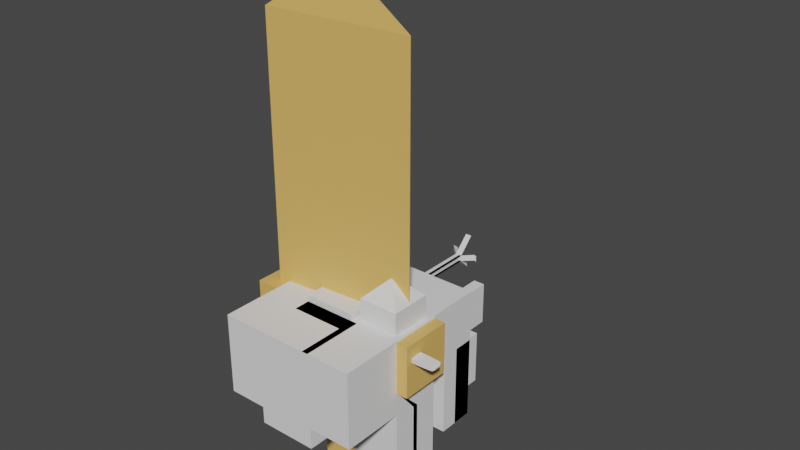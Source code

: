 # Source: sood.blend  (saved by Blender 3.0.42; exported with 4.5.12 LTS)
import bpy
from mathutils import Matrix  # noqa: F401  (used for matrix-valued properties, if any)

bpy.ops.wm.read_factory_settings(use_empty=True)
scene = bpy.context.scene
scene.name = 'Scene'

# ---- collections
col_collection = bpy.data.collections.new('Collection'); scene.collection.children.link(col_collection)

# ---- materials (node trees are filled in below, after node groups)
mat_x = bpy.data.materials.new('マテリアル')
mat_x.use_transparent_shadow = False

# ---- material node trees
mat_x.use_nodes = True; mat_x.node_tree.nodes.clear()
_N = mat_x.node_tree.nodes; _L = mat_x.node_tree.links
n0 = _N.new('ShaderNodeBsdfPrincipled'); n0.name = 'Principled BSDF'; n0.location = (10, 300)
n0.distribution = 'GGX'
n0.subsurface_method = 'RANDOM_WALK_SKIN'
n0.inputs[0].default_value = (0.8, 0.4802, 0.1319, 1.0)
n0.inputs[3].default_value = 1.45
n0.inputs[27].default_value = (0.0, 0.0, 0.0, 1.0)
n0.inputs[28].default_value = 1.0
n1 = _N.new('ShaderNodeOutputMaterial'); n1.name = 'Material Output'; n1.location = (300, 300)
_L.new(n0.outputs[0], n1.inputs[0])
n1.is_active_output = True

# ---- world
world_world = bpy.data.worlds.new('World'); scene.world = world_world
world_world.use_nodes = True; world_world.node_tree.nodes.clear()
_N = world_world.node_tree.nodes; _L = world_world.node_tree.links
n0 = _N.new('ShaderNodeOutputWorld'); n0.name = 'World Output'; n0.location = (300, 300)
n1 = _N.new('ShaderNodeBackground'); n1.name = 'Background'; n1.location = (10, 300)
n1.inputs[0].default_value = (0.05088, 0.05088, 0.05088, 1.0)
_L.new(n1.outputs[0], n0.inputs[0])
n0.is_active_output = True
world_world.color = (0.05088, 0.05088, 0.05088)
world_world.use_sun_shadow = False
world_world.sun_shadow_jitter_overblur = 0.0

# ---- meshes
me_003 = bpy.data.meshes.new('立方体.003')
me_003.from_pydata([(-1.0, -0.3598, -1.64), (-1.0, -1.0, 1.0), (-1.0, 0.3598, -1.64), (-1.0, 1.0, 1.0), (1.0, -1.0, -1.0), (1.908, -1.908, 1.0), (1.0, 1.0, -1.0), (1.218, 0.7824, 1.0), (-0.1132, -0.1132, 1.25), (-0.1132, 0.1132, 1.25), (0.1132, 0.1132, 1.25), (0.1132, -0.1132, 1.25), (-1.0, 1.677, 1.0), (-1.0, 1.677, -1.0), (1.0, 1.677, -1.0), (1.0, 1.677, 1.0), (-2.477, 0.8109, -1.189), (-2.477, -0.8109, -1.189), (-2.477, -1.0, 1.0), (-2.477, 1.0, 1.0), (-1.0, -1.617, -1.0), (-1.0, -1.617, 1.0), (1.0, -1.617, 1.0), (1.0, -1.617, -1.0), (-0.3592, -3.374, -1.641), (-1.0, -3.374, 1.0), (-2.477, -3.374, -1.0), (-2.477, -3.374, 1.0), (1.244, -1.0, -1.0), (1.244, -1.0, 1.0), (0.6034, -3.374, -1.641), (1.244, -3.374, 1.0), (2.745, 0.7824, 1.0), (2.963, -0.09942, -2.099), (2.963, 0.09942, -2.099), (2.055, -1.908, 1.0), (2.924, 1.0, 1.0), (2.924, 1.0, -1.0), (2.924, 1.677, 1.0), (2.924, 1.677, -1.0), (-0.1216, 3.126, 0.1216), (-0.1216, 3.126, -0.1216), (0.1216, 3.126, -0.1216), (0.1216, 3.126, 0.1216), (-1.0, 2.051, 1.0), (-1.0, 2.051, -1.0), (-2.477, 2.051, 1.0), (-2.477, 2.051, -1.0), (-2.475, 1.677, 1.0), (-2.475, 1.677, -1.0), (-2.475, 3.126, 1.0), (-2.475, 3.126, -1.0), (2.92, 2.379, 0.2987), (2.92, 2.379, -0.2987), (2.92, 2.425, 0.2987), (2.92, 2.425, -0.2987), (1.908, -2.466, 1.0), (1.0, -3.373, -1.0), (2.055, -2.466, 1.0), (2.963, -3.373, -1.0), (0.1986, 2.199, -4.291), (-1.0, -1.0, -4.291), (-0.1986, 2.199, -4.291), (1.0, -1.0, -4.291), (0.2381, 5.566, -1.762), (-0.2381, 5.566, -1.762), (0.2381, 5.566, -3.529), (-0.2381, 5.566, -3.529), (1.0, 1.677, -4.22), (1.0, 3.126, -4.22), (2.92, 1.677, -4.22), (2.92, 3.126, -4.22), (1.0, -1.0, -5.147), (1.0, 1.0, -5.147), (2.963, 0.09942, -4.048), (2.963, -0.09942, -4.048), (-0.3592, -3.374, -2.127), (-1.0, -1.0, -2.768), (0.6034, -3.374, -2.127), (1.244, -1.0, -2.768), (-1.0, 0.3598, -3.325), (-1.0, -0.3598, -3.325), (-2.477, 0.8109, -3.776), (-2.477, -0.8109, -3.776), (-1.0, 1.677, -2.635), (-1.0, 3.126, -2.635), (-2.475, 1.677, -2.635), (-2.475, 3.126, -2.635), (-1.0, 1.0, -1.522), (-2.477, 1.0, -1.522), (-1.0, 2.051, -1.522), (-2.477, 2.051, -1.522), (-1.826, -1.651, -2.116), (-1.651, -1.651, -2.116), (-1.826, -2.723, -2.116), (-1.651, -2.723, -2.116), (2.963, -1.0, -1.939), (1.0, -1.0, -1.939), (2.963, -3.373, -1.939), (1.0, -3.373, -1.939), (1.561, 2.344, -1.561), (2.358, 2.344, -1.561), (1.561, 2.344, -3.658), (2.358, 2.344, -3.658), (1.0, 5.566, -1.0), (-1.0, 5.566, -1.0), (-0.1986, 4.367, -4.291), (0.1986, 4.367, -4.291), (1.0, 2.344, -1.0), (2.92, 2.344, -1.0), (1.0, 2.344, -4.22), (2.92, 2.344, -4.22), (-1.0, -1.0, 1.25), (-1.0, 1.0, 1.25), (1.0, 1.0, 1.25), (1.0, -1.0, 1.25), (1.244, -3.374, -1.0), (-1.0, -3.374, -1.0), (1.244, -3.374, -2.768), (-1.0, -3.374, -2.768), (-2.477, -1.0, -2.116), (-1.0, -1.0, -2.116), (-2.477, -3.374, -2.116), (-1.0, -3.374, -2.116), (1.0, 1.0, -4.291), (-1.0, 1.0, -4.291), (1.0, 5.566, -4.291), (-1.0, 5.566, -4.291), (2.963, -1.0, -1.0), (2.963, 1.0, -1.0), (2.963, -1.0, -5.147), (2.963, 1.0, -5.147), (2.92, 1.677, 1.0), (2.92, 1.677, -1.0), (2.92, 3.126, 1.0), (2.92, 3.126, -1.0), (1.218, -0.7824, 1.0), (2.745, -0.7824, 1.0), (1.0, -3.373, 1.0), (2.963, -3.373, 1.0), (-1.0, 3.126, 1.0), (-1.0, 3.126, -1.0), (1.0, 3.126, -1.0), (1.0, 3.126, 1.0), (-0.1216, 3.126, 0.1216), (-0.1216, 3.126, -0.1216), (0.1216, 3.126, -0.1216), (0.1216, 3.126, 0.1216), (0.02754, 6.285, -0.1216), (0.02754, 6.285, 0.1216), (0.02754, 3.126, -0.1216), (0.02754, 3.126, 0.1216), (1.561, 4.352, -1.561), (2.358, 4.352, -1.561), (1.561, 4.352, -3.658), (2.358, 4.352, -3.658), (-1.925, 1.0, -1.0), (-1.925, 2.051, -1.0), (-1.925, 1.0, -1.522), (-1.925, 2.051, -1.522), (-2.477, 1.0, -1.0), (-2.477, -1.0, -1.0), (-2.477, 1.0, -3.965), (-2.477, -1.0, -3.965), (-0.3916, 0.8109, -1.189), (-0.3916, -0.8109, -1.189), (-0.3916, 0.8109, -3.776), (-0.3916, -0.8109, -3.776), (-1.0, 1.0, -1.0), (-1.0, -1.0, -1.0), (-1.0, 1.0, -3.965), (-1.0, -1.0, -3.965), (-0.6272, 0.4739, -1.371), (-0.6272, -0.2457, -1.371), (-0.6272, 0.4739, -3.055), (-0.6272, -0.2457, -3.055), (1.82, 0.4739, -1.371), (1.82, -0.2457, -1.371), (1.82, 0.4739, -3.055), (1.82, -0.2457, -3.055), (-0.1132, -0.1132, 1.25), (-0.1132, 0.1132, 1.25), (0.1132, 0.1132, 1.25), (0.1132, -0.1132, 1.25), (1.0, 1.0, 1.0), (1.0, -1.0, 1.0), (2.963, 1.0, 1.0), (2.963, -1.0, 1.0), (1.986, 0.01355, 2.624), (1.218, 0.7824, 1.855), (1.218, -0.7824, 1.855), (1.986, -0.01355, 2.624), (2.745, 0.7824, 1.855), (1.976, 0.01355, 2.624), (1.976, -0.01355, 2.624), (2.745, -0.7824, 1.855), (0.2381, 7.723, -1.762), (-0.002423, 7.963, -2.002), (0.002423, 7.963, -2.002), (-0.2381, 7.723, -1.762), (-0.002423, 7.963, -3.289), (0.2381, 7.723, -3.529), (-0.2381, 7.723, -3.529), (0.002423, 7.963, -3.289), (-0.1132, -0.1132, 1.336), (-0.01636, -0.01636, 1.432), (-0.01636, 0.01636, 1.432), (-0.1132, 0.1132, 1.336), (0.01636, 0.01636, 1.432), (0.1132, 0.1132, 1.336), (0.01636, -0.01636, 1.432), (0.1132, -0.1132, 1.336), (-0.1216, 6.285, 0.1216), (-0.008139, 6.399, 0.008139), (-0.008139, 6.399, -0.008139), (-0.1216, 6.285, -0.1216), (0.008139, 6.399, -0.008139), (0.1216, 6.285, -0.1216), (0.1216, 6.285, 0.1216), (0.008139, 6.399, 0.008139), (-0.4094, 6.573, 0.1216), (-0.2959, 6.687, 0.008139), (-0.2959, 6.687, -0.008139), (-0.4094, 6.573, -0.1216), (-0.008139, 6.653, -0.262), (-0.1216, 6.539, -0.3755), (0.008139, 6.653, -0.262), (0.1216, 6.539, -0.3755), (-0.1216, 6.608, 0.4441), (-0.008139, 6.721, 0.3307), (0.1216, 6.608, 0.4441), (0.008139, 6.721, 0.3307), (0.3669, 6.757, -0.008139), (0.4803, 6.644, -0.1216), (0.4803, 6.644, 0.1216), (0.3669, 6.757, 0.008139), (-0.5101, 6.674, 0.1216), (-0.3966, 6.787, 0.008139), (-0.3966, 6.787, -0.008139), (-0.5101, 6.674, -0.1216), (-0.008139, 6.809, -0.4187), (-0.1216, 6.696, -0.5322), (0.008139, 6.809, -0.4187), (0.1216, 6.696, -0.5322), (-0.1216, 6.9, 0.7367), (-0.008139, 7.014, 0.6232), (0.1216, 6.9, 0.7367), (0.008139, 7.014, 0.6232), (0.4576, 6.76, -0.03408), (0.5711, 6.647, -0.1476), (0.5711, 6.647, 0.09568), (0.4576, 6.76, -0.0178), (-0.6337, 6.797, 0.1216), (-0.5202, 6.911, 0.008139), (-0.5202, 6.911, -0.008139), (-0.6337, 6.797, -0.1216), (-2.477, 1.0, 2.79), (-1.0, 1.0, 2.79), (-2.477, 2.051, 2.79), (-1.0, 2.051, 2.79)], [], [(3, 168, 45, 44), (3, 184, 15, 12), (4, 6, 73, 72), (1, 169, 20, 21), (6, 4, 63, 124), (184, 3, 113, 114), (10, 9, 207, 209), (185, 184, 114, 115), (3, 1, 112, 113), (1, 185, 115, 112), (142, 135, 109, 108), (168, 3, 12, 13), (6, 14, 39, 37), (6, 168, 13, 14), (161, 18, 19, 160), (18, 161, 26, 27), (1, 3, 19, 18), (160, 168, 170, 162), (23, 22, 21, 20), (169, 4, 23, 20), (185, 1, 21, 22), (4, 185, 22, 23), (117, 25, 27, 26), (117, 169, 77, 119), (1, 18, 27, 25), (169, 117, 123, 121), (28, 29, 31, 116), (169, 1, 29, 28), (1, 25, 31, 29), (25, 117, 116, 31), (129, 186, 187, 128), (137, 32, 192, 195), (6, 184, 186, 129), (57, 4, 97, 99), (36, 37, 39, 38), (14, 15, 38, 39), (184, 6, 37, 36), (15, 184, 36, 38), (151, 150, 148, 149), (14, 13, 141, 142), (12, 15, 143, 140), (141, 13, 84, 85), (44, 45, 47, 46), (168, 160, 89, 88), (46, 19, 256, 258), (160, 19, 46, 47), (49, 48, 50, 51), (140, 141, 51, 50), (12, 140, 50, 48), (13, 12, 48, 49), (52, 53, 55, 54), (15, 14, 133, 132), (143, 15, 132, 134), (142, 143, 134, 135), (138, 57, 59, 139), (128, 187, 139, 59), (35, 5, 56, 58), (185, 4, 57, 138), (125, 124, 63, 61), (4, 169, 61, 63), (62, 60, 107, 106), (169, 168, 125, 61), (67, 65, 199, 202), (168, 6, 104, 105), (125, 168, 105, 127), (6, 124, 126, 104), (68, 69, 71, 70), (14, 142, 69, 68), (135, 133, 70, 71), (133, 14, 68, 70), (72, 73, 131, 130), (128, 4, 72, 130), (33, 34, 74, 75), (6, 129, 131, 73), (119, 77, 79, 118), (169, 28, 79, 77), (30, 24, 76, 78), (28, 116, 118, 79), (170, 171, 163, 162), (83, 17, 165, 167), (169, 161, 163, 171), (80, 2, 172, 174), (85, 84, 86, 87), (13, 49, 86, 84), (49, 51, 87, 86), (51, 141, 85, 87), (88, 89, 91, 90), (91, 89, 158, 159), (45, 168, 88, 90), (47, 45, 90, 91), (92, 93, 95, 94), (117, 26, 122, 123), (26, 161, 120, 122), (161, 169, 121, 120), (97, 96, 98, 99), (4, 128, 96, 97), (128, 59, 98, 96), (59, 57, 99, 98), (102, 100, 152, 154), (69, 142, 108, 110), (135, 71, 111, 109), (71, 69, 110, 111), (64, 65, 105, 104), (67, 66, 126, 127), (66, 64, 104, 126), (65, 67, 127, 105), (101, 100, 108, 109), (102, 103, 111, 110), (103, 101, 109, 111), (100, 102, 110, 108), (180, 181, 113, 112), (181, 182, 114, 113), (182, 183, 115, 114), (183, 180, 112, 115), (24, 30, 116, 117), (78, 76, 119, 118), (76, 24, 117, 119), (30, 78, 118, 116), (93, 92, 120, 121), (94, 95, 123, 122), (92, 94, 122, 120), (95, 93, 121, 123), (60, 62, 124, 125), (106, 107, 127, 126), (107, 60, 125, 127), (62, 106, 126, 124), (34, 33, 129, 128), (75, 74, 130, 131), (74, 34, 128, 130), (33, 75, 131, 129), (53, 52, 132, 133), (54, 55, 135, 134), (55, 53, 133, 135), (52, 54, 134, 132), (5, 35, 187, 185), (58, 56, 138, 139), (35, 58, 139, 187), (56, 5, 185, 138), (144, 145, 141, 140), (145, 146, 142, 141), (147, 144, 140, 143), (146, 147, 143, 142), (40, 41, 145, 144), (41, 42, 146, 145), (43, 40, 144, 147), (42, 43, 147, 146), (40, 43, 218, 212), (218, 43, 151, 149), (42, 41, 215, 217), (214, 213, 219, 216), (152, 153, 155, 154), (103, 102, 154, 155), (101, 103, 155, 153), (100, 101, 153, 152), (64, 66, 201, 196), (198, 197, 200, 203), (66, 67, 202, 201), (156, 157, 159, 158), (160, 47, 157, 156), (47, 91, 159, 157), (89, 160, 156, 158), (16, 17, 161, 160), (83, 82, 162, 163), (82, 16, 160, 162), (17, 83, 163, 161), (165, 164, 166, 167), (82, 83, 167, 166), (16, 82, 166, 164), (17, 16, 164, 165), (0, 2, 168, 169), (80, 81, 171, 170), (2, 80, 170, 168), (81, 0, 169, 171), (173, 175, 179, 177), (2, 0, 173, 172), (0, 81, 175, 173), (81, 80, 174, 175), (176, 177, 179, 178), (175, 174, 178, 179), (174, 172, 176, 178), (172, 173, 177, 176), (8, 9, 181, 180), (9, 10, 182, 181), (10, 11, 183, 182), (11, 8, 180, 183), (136, 7, 184, 185), (32, 137, 187, 186), (137, 136, 185, 187), (7, 32, 186, 184), (32, 7, 189, 192), (188, 191, 194, 193), (136, 137, 195, 190), (189, 190, 191, 188), (193, 194, 195, 192), (190, 195, 194, 191), (192, 189, 188, 193), (7, 136, 190, 189), (197, 198, 199, 196), (201, 202, 203, 200), (200, 197, 196, 201), (202, 199, 198, 203), (65, 64, 196, 199), (8, 11, 211, 204), (11, 10, 209, 211), (208, 206, 205, 210), (205, 206, 207, 204), (206, 208, 209, 207), (208, 210, 211, 209), (210, 205, 204, 211), (9, 8, 204, 207), (215, 212, 220, 223), (217, 215, 225, 227), (212, 218, 230, 228), (218, 217, 233, 234), (41, 40, 212, 215), (43, 42, 150, 151), (217, 218, 149, 148), (42, 217, 148, 150), (222, 223, 239, 238), (213, 214, 222, 221), (214, 215, 223, 222), (212, 213, 221, 220), (224, 226, 242, 240), (214, 216, 226, 224), (216, 217, 227, 226), (215, 214, 224, 225), (230, 231, 247, 246), (218, 219, 231, 230), (213, 212, 228, 229), (219, 213, 229, 231), (233, 232, 248, 249), (219, 218, 234, 235), (217, 216, 232, 233), (216, 219, 235, 232), (239, 236, 252, 255), (220, 221, 237, 236), (223, 220, 236, 239), (221, 222, 238, 237), (243, 241, 240, 242), (226, 227, 243, 242), (227, 225, 241, 243), (225, 224, 240, 241), (244, 246, 247, 245), (229, 228, 244, 245), (231, 229, 245, 247), (228, 230, 246, 244), (250, 249, 248, 251), (232, 235, 251, 248), (235, 234, 250, 251), (234, 233, 249, 250), (253, 254, 255, 252), (237, 238, 254, 253), (238, 239, 255, 254), (236, 237, 253, 252), (256, 257, 259, 258), (3, 44, 259, 257), (44, 46, 258, 259), (19, 3, 257, 256)])
_uv = me_003.uv_layers.new(name='UVマップ')
_uv.uv.foreach_set('vector', [0.625, 0.25, 0.375, 0.25, 0.375, 0.25, 0.625, 0.25, 0.625, 0.25, 0.625, 0.5, 0.625, 0.5, 0.625, 0.25, 0.375, 0.75, 0.375, 0.5, 0.375, 0.5, 0.375, 0.75, 0.625, 1.0, 0.375, 1.0, 0.375, 1.0, 0.625, 1.0, 0.375, 0.5, 0.375, 0.75, 0.375, 0.75, 0.375, 0.5, 0.625, 0.5, 0.625, 0.25, 0.625, 0.25, 0.625, 0.5, 0.7359, 0.6109, 0.7641, 0.6109, 0.7641, 0.6109, 0.7359, 0.6109, 0.625, 0.75, 0.625, 0.5, 0.625, 0.5, 0.625, 0.75, 0.625, 0.25, 0.625, 0.0, 0.625, 0.0, 0.625, 0.25, 0.625, 1.0, 0.625, 0.75, 0.625, 0.75, 0.625, 1.0, 0.375, 0.5, 0.375, 0.5, 0.375, 0.5, 0.375, 0.5, 0.375, 0.25, 0.625, 0.25, 0.625, 0.25, 0.375, 0.25, 0.375, 0.5, 0.375, 0.5, 0.375, 0.5, 0.375, 0.5, 0.375, 0.5, 0.125, 0.5, 0.125, 0.5, 0.375, 0.5, 0.375, 0.0, 0.625, 0.0, 0.625, 0.25, 0.375, 0.25, 0.625, 0.0, 0.375, 0.0, 0.375, 0.0, 0.625, 0.0, 0.625, 0.0, 0.625, 0.25, 0.625, 0.25, 0.625, 0.0, 0.125, 0.5, 0.125, 0.5, 0.125, 0.5, 0.125, 0.5, 0.375, 0.75, 0.625, 0.75, 0.625, 1.0, 0.375, 1.0, 0.125, 0.75, 0.375, 0.75, 0.375, 0.75, 0.125, 0.75, 0.625, 0.75, 0.625, 1.0, 0.625, 1.0, 0.625, 0.75, 0.375, 0.75, 0.625, 0.75, 0.625, 0.75, 0.375, 0.75, 0.375, 1.0, 0.625, 1.0, 0.625, 1.0, 0.375, 1.0, 0.125, 0.75, 0.125, 0.75, 0.125, 0.75, 0.125, 0.75, 0.625, 0.0, 0.625, 0.0, 0.625, 0.0, 0.625, 0.0, 0.125, 0.75, 0.125, 0.75, 0.125, 0.75, 0.125, 0.75, 0.375, 1.0, 0.625, 1.0, 0.625, 1.0, 0.375, 1.0, 0.375, 1.0, 0.625, 1.0, 0.625, 1.0, 0.375, 1.0, 0.625, 0.0, 0.625, 0.0, 0.625, 0.0, 0.625, 0.0, 0.625, 1.0, 0.375, 1.0, 0.375, 1.0, 0.625, 1.0, 0.375, 0.5, 0.625, 0.5, 0.625, 0.75, 0.375, 0.75, 0.625, 0.7228, 0.625, 0.5272, 0.625, 0.5272, 0.625, 0.7228, 0.375, 0.5, 0.625, 0.5, 0.625, 0.5, 0.375, 0.5, 0.375, 0.75, 0.375, 0.75, 0.375, 0.75, 0.375, 0.75, 0.625, 0.5, 0.375, 0.5, 0.375, 0.5, 0.625, 0.5, 0.375, 0.5, 0.625, 0.5, 0.625, 0.5, 0.375, 0.5, 0.625, 0.5, 0.375, 0.5, 0.375, 0.5, 0.625, 0.5, 0.625, 0.5, 0.625, 0.5, 0.625, 0.5, 0.625, 0.5, 0.5152, 0.3902, 0.4848, 0.3902, 0.4848, 0.3902, 0.5152, 0.3902, 0.375, 0.5, 0.125, 0.5, 0.125, 0.5, 0.375, 0.5, 0.625, 0.25, 0.625, 0.5, 0.625, 0.5, 0.625, 0.25, 0.125, 0.5, 0.125, 0.5, 0.125, 0.5, 0.125, 0.5, 0.625, 0.25, 0.375, 0.25, 0.375, 0.25, 0.625, 0.25, 0.125, 0.5, 0.125, 0.5, 0.125, 0.5, 0.125, 0.5, 0.625, 0.25, 0.625, 0.25, 0.625, 0.25, 0.625, 0.25, 0.375, 0.25, 0.625, 0.25, 0.625, 0.25, 0.375, 0.25, 0.375, 0.25, 0.625, 0.25, 0.625, 0.25, 0.375, 0.25, 0.625, 0.25, 0.375, 0.25, 0.375, 0.25, 0.625, 0.25, 0.625, 0.25, 0.625, 0.25, 0.625, 0.25, 0.625, 0.25, 0.375, 0.25, 0.625, 0.25, 0.625, 0.25, 0.375, 0.25, 0.5373, 0.5, 0.4627, 0.5, 0.4627, 0.5, 0.5373, 0.5, 0.625, 0.5, 0.375, 0.5, 0.375, 0.5, 0.625, 0.5, 0.625, 0.5, 0.625, 0.5, 0.625, 0.5, 0.625, 0.5, 0.375, 0.5, 0.625, 0.5, 0.625, 0.5, 0.375, 0.5, 0.625, 0.75, 0.375, 0.75, 0.375, 0.75, 0.625, 0.75, 0.375, 0.75, 0.625, 0.75, 0.625, 0.75, 0.375, 0.75, 0.625, 0.75, 0.625, 0.75, 0.625, 0.75, 0.625, 0.75, 0.625, 0.75, 0.375, 0.75, 0.375, 0.75, 0.625, 0.75, 0.125, 0.5, 0.375, 0.5, 0.375, 0.75, 0.125, 0.75, 0.375, 0.75, 0.125, 0.75, 0.125, 0.75, 0.375, 0.75, 0.2252, 0.5, 0.2748, 0.5, 0.2748, 0.5, 0.2252, 0.5, 0.125, 0.75, 0.125, 0.5, 0.125, 0.5, 0.125, 0.75, 0.2202, 0.5, 0.2202, 0.5, 0.2202, 0.5, 0.2202, 0.5, 0.125, 0.5, 0.375, 0.5, 0.375, 0.5, 0.125, 0.5, 0.125, 0.5, 0.125, 0.5, 0.125, 0.5, 0.125, 0.5, 0.375, 0.5, 0.375, 0.5, 0.375, 0.5, 0.375, 0.5, 0.375, 0.5, 0.375, 0.5, 0.375, 0.5, 0.375, 0.5, 0.375, 0.5, 0.375, 0.5, 0.375, 0.5, 0.375, 0.5, 0.375, 0.5, 0.375, 0.5, 0.375, 0.5, 0.375, 0.5, 0.375, 0.5, 0.375, 0.5, 0.375, 0.5, 0.375, 0.5, 0.375, 0.75, 0.375, 0.5, 0.375, 0.5, 0.375, 0.75, 0.375, 0.75, 0.375, 0.75, 0.375, 0.75, 0.375, 0.75, 0.375, 0.6374, 0.375, 0.6126, 0.375, 0.6126, 0.375, 0.6374, 0.375, 0.5, 0.375, 0.5, 0.375, 0.5, 0.375, 0.5, 0.125, 0.75, 0.125, 0.75, 0.125, 0.75, 0.125, 0.75, 0.375, 1.0, 0.375, 1.0, 0.375, 1.0, 0.375, 1.0, 0.375, 1.0, 0.375, 1.0, 0.375, 1.0, 0.375, 1.0, 0.375, 1.0, 0.375, 1.0, 0.375, 1.0, 0.375, 1.0, 0.125, 0.5, 0.125, 0.75, 0.125, 0.75, 0.125, 0.5, 0.375, 0.02364, 0.375, 0.02364, 0.375, 0.02364, 0.375, 0.02364, 0.125, 0.75, 0.125, 0.75, 0.125, 0.75, 0.125, 0.75, 0.125, 0.58, 0.125, 0.58, 0.125, 0.58, 0.125, 0.58, 0.125, 0.5, 0.125, 0.5, 0.125, 0.5, 0.125, 0.5, 0.375, 0.25, 0.375, 0.25, 0.375, 0.25, 0.375, 0.25, 0.375, 0.25, 0.375, 0.25, 0.375, 0.25, 0.375, 0.25, 0.375, 0.25, 0.375, 0.25, 0.375, 0.25, 0.375, 0.25, 0.125, 0.5, 0.125, 0.5, 0.125, 0.5, 0.125, 0.5, 0.125, 0.5, 0.125, 0.5, 0.125, 0.5, 0.125, 0.5, 0.375, 0.25, 0.375, 0.25, 0.375, 0.25, 0.375, 0.25, 0.375, 0.25, 0.375, 0.25, 0.375, 0.25, 0.375, 0.25, 0.125, 0.75, 0.125, 0.75, 0.125, 0.75, 0.125, 0.75, 0.375, 1.0, 0.375, 1.0, 0.375, 1.0, 0.375, 1.0, 0.375, 0.0, 0.375, 0.0, 0.375, 0.0, 0.375, 0.0, 0.125, 0.75, 0.125, 0.75, 0.125, 0.75, 0.125, 0.75, 0.375, 0.75, 0.375, 0.75, 0.375, 0.75, 0.375, 0.75, 0.375, 0.75, 0.375, 0.75, 0.375, 0.75, 0.375, 0.75, 0.375, 0.75, 0.375, 0.75, 0.375, 0.75, 0.375, 0.75, 0.375, 0.75, 0.375, 0.75, 0.375, 0.75, 0.375, 0.75, 0.375, 0.5, 0.375, 0.5, 0.375, 0.5, 0.375, 0.5, 0.375, 0.5, 0.375, 0.5, 0.375, 0.5, 0.375, 0.5, 0.375, 0.5, 0.375, 0.5, 0.375, 0.5, 0.375, 0.5, 0.375, 0.5, 0.375, 0.5, 0.375, 0.5, 0.375, 0.5, 0.2798, 0.5, 0.2202, 0.5, 0.125, 0.5, 0.375, 0.5, 0.2202, 0.5, 0.2798, 0.5, 0.375, 0.5, 0.125, 0.5, 0.2798, 0.5, 0.2798, 0.5, 0.375, 0.5, 0.375, 0.5, 0.2202, 0.5, 0.2202, 0.5, 0.125, 0.5, 0.125, 0.5, 0.375, 0.5, 0.375, 0.5, 0.375, 0.5, 0.375, 0.5, 0.375, 0.5, 0.375, 0.5, 0.375, 0.5, 0.375, 0.5, 0.375, 0.5, 0.375, 0.5, 0.375, 0.5, 0.375, 0.5, 0.375, 0.5, 0.375, 0.5, 0.375, 0.5, 0.375, 0.5, 0.7641, 0.6391, 0.7641, 0.6109, 0.875, 0.5, 0.875, 0.75, 0.7641, 0.6109, 0.7359, 0.6109, 0.625, 0.5, 0.875, 0.5, 0.7359, 0.6109, 0.7359, 0.6391, 0.625, 0.75, 0.625, 0.5, 0.7359, 0.6391, 0.7641, 0.6391, 0.875, 0.75, 0.625, 0.75, 0.375, 1.0, 0.375, 1.0, 0.375, 1.0, 0.375, 1.0, 0.375, 1.0, 0.375, 1.0, 0.375, 1.0, 0.375, 1.0, 0.375, 1.0, 0.375, 1.0, 0.375, 1.0, 0.375, 1.0, 0.375, 1.0, 0.375, 1.0, 0.375, 1.0, 0.375, 1.0, 0.125, 0.75, 0.125, 0.75, 0.125, 0.75, 0.125, 0.75, 0.125, 0.75, 0.125, 0.75, 0.125, 0.75, 0.125, 0.75, 0.125, 0.75, 0.125, 0.75, 0.125, 0.75, 0.125, 0.75, 0.125, 0.75, 0.125, 0.75, 0.125, 0.75, 0.125, 0.75, 0.2748, 0.5, 0.2252, 0.5, 0.375, 0.5, 0.125, 0.5, 0.2252, 0.5, 0.2748, 0.5, 0.125, 0.5, 0.375, 0.5, 0.2748, 0.5, 0.2748, 0.5, 0.125, 0.5, 0.125, 0.5, 0.2252, 0.5, 0.2252, 0.5, 0.375, 0.5, 0.375, 0.5, 0.375, 0.6126, 0.375, 0.6374, 0.375, 0.5, 0.375, 0.75, 0.375, 0.6374, 0.375, 0.6126, 0.375, 0.75, 0.375, 0.5, 0.375, 0.6126, 0.375, 0.6126, 0.375, 0.75, 0.375, 0.75, 0.375, 0.6374, 0.375, 0.6374, 0.375, 0.5, 0.375, 0.5, 0.4627, 0.5, 0.5373, 0.5, 0.625, 0.5, 0.375, 0.5, 0.5373, 0.5, 0.4627, 0.5, 0.375, 0.5, 0.625, 0.5, 0.4627, 0.5, 0.4627, 0.5, 0.375, 0.5, 0.375, 0.5, 0.5373, 0.5, 0.5373, 0.5, 0.625, 0.5, 0.625, 0.5, 0.625, 0.75, 0.625, 0.75, 0.625, 0.75, 0.625, 0.75, 0.625, 0.75, 0.625, 0.75, 0.625, 0.75, 0.625, 0.75, 0.625, 0.75, 0.625, 0.75, 0.625, 0.75, 0.625, 0.75, 0.625, 0.75, 0.625, 0.75, 0.625, 0.75, 0.625, 0.75, 0.5152, 0.3598, 0.4848, 0.3598, 0.375, 0.25, 0.625, 0.25, 0.4848, 0.3598, 0.4848, 0.3902, 0.375, 0.5, 0.375, 0.25, 0.5152, 0.3902, 0.5152, 0.3598, 0.625, 0.25, 0.625, 0.5, 0.4848, 0.3902, 0.5152, 0.3902, 0.625, 0.5, 0.375, 0.5, 0.5152, 0.3598, 0.4848, 0.3598, 0.4848, 0.3598, 0.5152, 0.3598, 0.4848, 0.3598, 0.4848, 0.3902, 0.4848, 0.3902, 0.4848, 0.3598, 0.5152, 0.3902, 0.5152, 0.3598, 0.5152, 0.3598, 0.5152, 0.3902, 0.4848, 0.3902, 0.5152, 0.3902, 0.5152, 0.3902, 0.4848, 0.3902, 0.5152, 0.3598, 0.5152, 0.3902, 0.5152, 0.3902, 0.5152, 0.3598, 0.5152, 0.3902, 0.5152, 0.3902, 0.5152, 0.3902, 0.5152, 0.3902, 0.4848, 0.3902, 0.4848, 0.3598, 0.4848, 0.3598, 0.4848, 0.3902, 0.499, 0.374, 0.501, 0.374, 0.501, 0.376, 0.499, 0.376, 0.375, 0.5, 0.375, 0.5, 0.375, 0.5, 0.375, 0.5, 0.375, 0.5, 0.375, 0.5, 0.375, 0.5, 0.375, 0.5, 0.375, 0.5, 0.375, 0.5, 0.375, 0.5, 0.375, 0.5, 0.375, 0.5, 0.375, 0.5, 0.375, 0.5, 0.375, 0.5, 0.2798, 0.5, 0.2798, 0.5, 0.2798, 0.5, 0.2798, 0.5, 0.2503, 0.5, 0.2497, 0.5, 0.2497, 0.5, 0.2503, 0.5, 0.2798, 0.5, 0.2202, 0.5, 0.2202, 0.5, 0.2798, 0.5, 0.375, 0.25, 0.375, 0.25, 0.375, 0.25, 0.375, 0.25, 0.375, 0.25, 0.375, 0.25, 0.375, 0.25, 0.375, 0.25, 0.375, 0.25, 0.375, 0.25, 0.375, 0.25, 0.375, 0.25, 0.125, 0.5, 0.125, 0.5, 0.125, 0.5, 0.125, 0.5, 0.375, 0.2264, 0.375, 0.02364, 0.375, 0.0, 0.375, 0.25, 0.375, 0.02364, 0.375, 0.2264, 0.375, 0.25, 0.375, 0.0, 0.375, 0.2264, 0.375, 0.2264, 0.375, 0.25, 0.375, 0.25, 0.375, 0.02364, 0.375, 0.02364, 0.375, 0.0, 0.375, 0.0, 0.375, 0.02364, 0.375, 0.2264, 0.375, 0.2264, 0.375, 0.02364, 0.375, 0.2264, 0.375, 0.02364, 0.375, 0.02364, 0.375, 0.2264, 0.375, 0.2264, 0.375, 0.2264, 0.375, 0.2264, 0.375, 0.2264, 0.375, 0.02364, 0.375, 0.2264, 0.375, 0.2264, 0.375, 0.02364, 0.125, 0.67, 0.125, 0.58, 0.125, 0.5, 0.125, 0.75, 0.125, 0.58, 0.125, 0.67, 0.125, 0.75, 0.125, 0.5, 0.125, 0.58, 0.125, 0.58, 0.125, 0.5, 0.125, 0.5, 0.125, 0.67, 0.125, 0.67, 0.125, 0.75, 0.125, 0.75, 0.125, 0.67, 0.125, 0.67, 0.125, 0.67, 0.125, 0.67, 0.125, 0.58, 0.125, 0.67, 0.125, 0.67, 0.125, 0.58, 0.125, 0.67, 0.125, 0.67, 0.125, 0.67, 0.125, 0.67, 0.125, 0.67, 0.125, 0.58, 0.125, 0.58, 0.125, 0.67, 0.125, 0.58, 0.125, 0.67, 0.125, 0.67, 0.125, 0.58, 0.125, 0.67, 0.125, 0.58, 0.125, 0.58, 0.125, 0.67, 0.125, 0.58, 0.125, 0.58, 0.125, 0.58, 0.125, 0.58, 0.125, 0.58, 0.125, 0.67, 0.125, 0.67, 0.125, 0.58, 0.7641, 0.6391, 0.7641, 0.6109, 0.7641, 0.6109, 0.7641, 0.6391, 0.7641, 0.6109, 0.7359, 0.6109, 0.7359, 0.6109, 0.7641, 0.6109, 0.7359, 0.6109, 0.7359, 0.6391, 0.7359, 0.6391, 0.7359, 0.6109, 0.7359, 0.6391, 0.7641, 0.6391, 0.7641, 0.6391, 0.7359, 0.6391, 0.625, 0.7228, 0.625, 0.5272, 0.625, 0.5, 0.625, 0.75, 0.625, 0.5272, 0.625, 0.7228, 0.625, 0.75, 0.625, 0.5, 0.625, 0.7228, 0.625, 0.7228, 0.625, 0.75, 0.625, 0.75, 0.625, 0.5272, 0.625, 0.5272, 0.625, 0.5, 0.625, 0.5, 0.625, 0.5272, 0.625, 0.5272, 0.625, 0.5272, 0.625, 0.5272, 0.625, 0.6233, 0.625, 0.6267, 0.625, 0.6267, 0.625, 0.6233, 0.625, 0.7228, 0.625, 0.7228, 0.625, 0.7228, 0.625, 0.7228, 0.625, 0.5272, 0.625, 0.7228, 0.625, 0.6267, 0.625, 0.6233, 0.625, 0.6233, 0.625, 0.6267, 0.625, 0.7228, 0.625, 0.5272, 0.625, 0.7228, 0.625, 0.7228, 0.625, 0.6267, 0.625, 0.6267, 0.625, 0.5272, 0.625, 0.5272, 0.625, 0.6233, 0.625, 0.6233, 0.625, 0.5272, 0.625, 0.7228, 0.625, 0.7228, 0.625, 0.5272, 0.2497, 0.5, 0.2503, 0.5, 0.2202, 0.5, 0.2798, 0.5, 0.2798, 0.5, 0.2202, 0.5, 0.2503, 0.5, 0.2497, 0.5, 0.2497, 0.5, 0.2497, 0.5, 0.2798, 0.5, 0.2798, 0.5, 0.2202, 0.5, 0.2202, 0.5, 0.2503, 0.5, 0.2503, 0.5, 0.2202, 0.5, 0.2798, 0.5, 0.2798, 0.5, 0.2202, 0.5, 0.7641, 0.6391, 0.7359, 0.6391, 0.7359, 0.6391, 0.7641, 0.6391, 0.7359, 0.6391, 0.7359, 0.6109, 0.7359, 0.6109, 0.7359, 0.6391, 0.748, 0.623, 0.752, 0.623, 0.752, 0.627, 0.748, 0.627, 0.752, 0.627, 0.752, 0.623, 0.7641, 0.6109, 0.7641, 0.6391, 0.752, 0.623, 0.748, 0.623, 0.7359, 0.6109, 0.7641, 0.6109, 0.748, 0.623, 0.748, 0.627, 0.7359, 0.6391, 0.7359, 0.6109, 0.748, 0.627, 0.752, 0.627, 0.7641, 0.6391, 0.7359, 0.6391, 0.7641, 0.6109, 0.7641, 0.6391, 0.7641, 0.6391, 0.7641, 0.6109, 0.4848, 0.3598, 0.5152, 0.3598, 0.5152, 0.3598, 0.4848, 0.3598, 0.4848, 0.3902, 0.4848, 0.3598, 0.4848, 0.3598, 0.4848, 0.3902, 0.5152, 0.3598, 0.5152, 0.3902, 0.5152, 0.3902, 0.5152, 0.3598, 0.5152, 0.3902, 0.4848, 0.3902, 0.4848, 0.3902, 0.5152, 0.3902, 0.4848, 0.3598, 0.5152, 0.3598, 0.5152, 0.3598, 0.4848, 0.3598, 0.5152, 0.3902, 0.4848, 0.3902, 0.4848, 0.3902, 0.5152, 0.3902, 0.4848, 0.3902, 0.5152, 0.3902, 0.5152, 0.3902, 0.4848, 0.3902, 0.4848, 0.3902, 0.4848, 0.3902, 0.4848, 0.3902, 0.4848, 0.3902, 0.499, 0.374, 0.4848, 0.3598, 0.4848, 0.3598, 0.499, 0.374, 0.501, 0.374, 0.499, 0.374, 0.499, 0.374, 0.501, 0.374, 0.499, 0.374, 0.4848, 0.3598, 0.4848, 0.3598, 0.499, 0.374, 0.5152, 0.3598, 0.501, 0.374, 0.501, 0.374, 0.5152, 0.3598, 0.499, 0.374, 0.499, 0.376, 0.499, 0.376, 0.499, 0.374, 0.499, 0.374, 0.499, 0.376, 0.499, 0.376, 0.499, 0.374, 0.499, 0.376, 0.4848, 0.3902, 0.4848, 0.3902, 0.499, 0.376, 0.4848, 0.3598, 0.499, 0.374, 0.499, 0.374, 0.4848, 0.3598, 0.5152, 0.3902, 0.501, 0.376, 0.501, 0.376, 0.5152, 0.3902, 0.5152, 0.3902, 0.501, 0.376, 0.501, 0.376, 0.5152, 0.3902, 0.501, 0.374, 0.5152, 0.3598, 0.5152, 0.3598, 0.501, 0.374, 0.501, 0.376, 0.501, 0.374, 0.501, 0.374, 0.501, 0.376, 0.4848, 0.3902, 0.499, 0.376, 0.499, 0.376, 0.4848, 0.3902, 0.501, 0.376, 0.5152, 0.3902, 0.5152, 0.3902, 0.501, 0.376, 0.4848, 0.3902, 0.499, 0.376, 0.499, 0.376, 0.4848, 0.3902, 0.499, 0.376, 0.501, 0.376, 0.501, 0.376, 0.499, 0.376, 0.4848, 0.3598, 0.5152, 0.3598, 0.5152, 0.3598, 0.4848, 0.3598, 0.5152, 0.3598, 0.501, 0.374, 0.501, 0.374, 0.5152, 0.3598, 0.4848, 0.3598, 0.5152, 0.3598, 0.5152, 0.3598, 0.4848, 0.3598, 0.501, 0.374, 0.499, 0.374, 0.499, 0.374, 0.501, 0.374, 0.4848, 0.3902, 0.4848, 0.3598, 0.499, 0.374, 0.499, 0.376, 0.499, 0.376, 0.4848, 0.3902, 0.4848, 0.3902, 0.499, 0.376, 0.4848, 0.3902, 0.4848, 0.3598, 0.4848, 0.3598, 0.4848, 0.3902, 0.4848, 0.3598, 0.499, 0.374, 0.499, 0.374, 0.4848, 0.3598, 0.5152, 0.3598, 0.5152, 0.3902, 0.501, 0.376, 0.501, 0.374, 0.501, 0.374, 0.5152, 0.3598, 0.5152, 0.3598, 0.501, 0.374, 0.501, 0.376, 0.501, 0.374, 0.501, 0.374, 0.501, 0.376, 0.5152, 0.3598, 0.5152, 0.3902, 0.5152, 0.3902, 0.5152, 0.3598, 0.5152, 0.3902, 0.4848, 0.3902, 0.499, 0.376, 0.501, 0.376, 0.499, 0.376, 0.501, 0.376, 0.501, 0.376, 0.499, 0.376, 0.501, 0.376, 0.5152, 0.3902, 0.5152, 0.3902, 0.501, 0.376, 0.5152, 0.3902, 0.4848, 0.3902, 0.4848, 0.3902, 0.5152, 0.3902, 0.501, 0.374, 0.499, 0.374, 0.4848, 0.3598, 0.5152, 0.3598, 0.501, 0.374, 0.499, 0.374, 0.499, 0.374, 0.501, 0.374, 0.499, 0.374, 0.4848, 0.3598, 0.4848, 0.3598, 0.499, 0.374, 0.5152, 0.3598, 0.501, 0.374, 0.501, 0.374, 0.5152, 0.3598, 0.625, 0.25, 0.625, 0.25, 0.625, 0.25, 0.625, 0.25, 0.625, 0.25, 0.625, 0.25, 0.625, 0.25, 0.625, 0.25, 0.625, 0.25, 0.625, 0.25, 0.625, 0.25, 0.625, 0.25, 0.625, 0.25, 0.625, 0.25, 0.625, 0.25, 0.625, 0.25])
me_003.use_remesh_fix_poles = True
me_003.use_remesh_preserve_attributes = False
me_003.update()
me_004 = bpy.data.meshes.new('立方体.004')
me_004.from_pydata([(-1.86, -0.7201, -0.86), (-0.6256, -0.6267, 0.8128), (-0.6267, 0.6267, -0.8134), (-0.6256, 0.6267, 0.8128), (0.6267, -0.6267, -0.8134), (0.6267, -0.6267, 0.8134), (0.6267, 0.6267, -0.8134), (0.6267, 0.6267, 0.8134), (-0.8875, -0.9194, -0.08156), (-0.7766, 1.584, -0.05673), (0.776, 1.121, -0.05704), (0.7542, -0.8531, -0.1563), (0.0, 0.7201, -0.86), (0.0, 0.7201, 0.86), (0.0, -0.7201, -0.86), (0.0, -0.7201, 0.86), (-0.01821, -1.225, -0.1303), (0.004298, 1.906, -0.04208), (-0.7765, 1.558, -0.4999), (0.7201, 0.7201, -0.5), (0.7542, -0.8531, -0.6004), (-1.555, -0.9309, -0.5299), (-8.303e-06, 1.804, -0.5011), (-0.01821, -1.225, -0.5836), (-0.7201, -0.7201, 0.57), (-0.7201, 0.7201, 0.57), (0.7201, 0.7201, 0.57), (0.7526, -0.8108, 0.5074), (0.0, -1.0, 0.57), (0.0, 1.0, 0.57), (-0.7206, 0.7186, 0.2501), (0.776, 1.1, 0.25), (0.7977, -0.7741, 0.2506), (0.0, -1.0, 0.25), (-8.303e-06, 1.345, 0.2489), (-0.7201, -0.7201, 0.25), (-1.688, 0.0, -0.888), (-0.7204, 0.0, 0.8602), (0.7201, 0.0, -0.86), (0.7201, 0.0, 0.86), (1.0, 0.0, -0.06999), (-1.089, 0.06492, -0.09776), (0.0008826, 0.0, 0.9996), (0.0, 0.0, -1.0), (-1.834, 0.05508, -0.5349), (1.0, 0.0, -0.5), (0.9361, -0.007633, 0.5066), (-0.9991, 0.0, 0.5695), (-1.0, 0.0, 0.25), (1.019, -0.005445, 0.2554), (0.8148, -0.4401, 0.4074), (0.8148, -0.5599, 0.4074), (4.282, -0.3686, 0.4118), (4.282, -0.6317, 0.4118), (4.282, -0.6316, 0.3384), (4.282, -0.3686, 0.3386), (-0.6258, 3.194, -0.186), (-0.3749, 3.23, -0.188), (-0.628, 3.197, -0.3127), (-0.372, 3.197, -0.3127), (-3.552, -0.3733, -0.8134), (-3.552, -0.6267, -0.8134), (-3.552, -0.6267, -0.6866), (-3.552, -0.3733, -0.6866), (-1.249, -0.4418, -0.4306), (-1.249, -0.4418, -0.3038), (-1.249, -0.1883, -0.3038), (-1.249, -0.1883, -0.4306), (-0.6267, -1.541, -0.3134), (-0.6267, -1.541, -0.1866), (-0.3733, -1.541, -0.1866), (-0.3733, -1.541, -0.3134), (0.6498, -1.416, -0.4626), (0.2097, -1.416, -0.4626), (0.6498, -1.416, -0.6827), (0.2097, -1.416, -0.6827), (0.5292, -1.721, -0.6347), (0.2757, -1.721, -0.6347), (0.5292, -1.721, -0.7615), (0.2757, -1.721, -0.7615), (0.6404, 2.102, 0.2887), (0.6465, 2.092, 0.1841), (0.1977, 2.133, 0.1751), (0.2064, 2.092, 0.2941), (0.4511, 2.683, 0.4459), (0.4511, 2.683, 0.3358), (0.01709, 2.672, 0.3412), (0.01103, 2.683, 0.4459), (0.1988, 2.843, 0.5142), (0.1988, 2.843, 0.4508), (-0.05464, 2.843, 0.4508), (-0.05464, 2.843, 0.5142), (1.091, -0.7237, 0.4298), (1.183, -0.7271, 0.4298), (1.276, -0.7309, 0.4301), (1.37, -0.7351, 0.4308), (1.465, -0.7396, 0.4319), (1.561, -0.7446, 0.4333), (1.657, -0.7499, 0.4352), (1.754, -0.7555, 0.4376), (1.851, -0.7615, 0.4403), (1.95, -0.7677, 0.4436), (2.049, -0.7742, 0.4473), (2.149, -0.781, 0.4516), (2.249, -0.7878, 0.4564), (2.351, -0.7948, 0.4616), (2.453, -0.7952, 0.4625), (2.555, -0.8016, 0.4823), (2.658, -0.808, 0.4708), (2.762, -0.8089, 0.48), (2.864, -0.8035, 0.48), (2.965, -0.7978, 0.4794), (3.065, -0.792, 0.4782), (3.165, -0.7861, 0.4767), (3.264, -0.7802, 0.4746), (3.362, -0.7744, 0.4722), (3.46, -0.7687, 0.4695), (3.557, -0.7631, 0.4664), (3.653, -0.7576, 0.463), (3.749, -0.7523, 0.4593), (3.845, -0.747, 0.4554), (3.94, -0.7418, 0.4511), (4.035, -0.7365, 0.4464), (4.129, -0.7311, 0.4414), (4.223, -0.7254, 0.4358), (4.224, -0.2756, 0.4359), (4.13, -0.272, 0.442), (4.036, -0.2702, 0.4479), (3.943, -0.2701, 0.4538), (3.848, -0.2717, 0.4596), (3.754, -0.2751, 0.4654), (3.659, -0.2804, 0.4714), (3.563, -0.2875, 0.4775), (3.467, -0.2967, 0.4837), (3.37, -0.3079, 0.4901), (3.273, -0.3214, 0.4966), (3.174, -0.337, 0.5031), (3.074, -0.3547, 0.5097), (2.972, -0.3746, 0.5162), (2.869, -0.3965, 0.5226), (2.764, -0.4201, 0.5288), (2.658, -0.4344, 0.5323), (2.552, -0.4419, 0.5236), (2.445, -0.4509, 0.5215), (2.34, -0.451, 0.5143), (2.236, -0.4488, 0.5071), (2.132, -0.4444, 0.5), (2.03, -0.438, 0.493), (1.93, -0.43, 0.4862), (1.83, -0.4203, 0.4796), (1.732, -0.4093, 0.4733), (1.635, -0.3971, 0.4673), (1.54, -0.3838, 0.4615), (1.446, -0.3694, 0.456), (1.353, -0.3539, 0.4506), (1.262, -0.3373, 0.4454), (1.173, -0.3193, 0.4404), (1.086, -0.2999, 0.4354), (1.087, -0.299, 0.3296), (1.175, -0.3171, 0.3388), (1.265, -0.3338, 0.3471), (1.356, -0.3493, 0.3544), (1.449, -0.3636, 0.361), (1.544, -0.3768, 0.3668), (1.639, -0.389, 0.3718), (1.736, -0.4002, 0.3761), (1.834, -0.4102, 0.3795), (1.933, -0.4188, 0.3821), (2.034, -0.426, 0.3838), (2.136, -0.4316, 0.3844), (2.238, -0.4353, 0.3839), (2.342, -0.437, 0.3822), (2.447, -0.4365, 0.3792), (2.552, -0.424, 0.3817), (2.658, -0.425, 0.3661), (2.764, -0.4064, 0.3593), (2.868, -0.3844, 0.3486), (2.971, -0.3641, 0.3391), (3.072, -0.3457, 0.3307), (3.172, -0.3293, 0.3235), (3.271, -0.315, 0.3174), (3.369, -0.3027, 0.3126), (3.466, -0.2925, 0.3088), (3.562, -0.2842, 0.3062), (3.658, -0.2778, 0.3045), (3.753, -0.2732, 0.3039), (3.847, -0.2704, 0.3043), (3.942, -0.2691, 0.3055), (4.036, -0.2695, 0.3078), (4.13, -0.2716, 0.311), (4.224, -0.2753, 0.3153), (4.223, -0.7255, 0.3148), (4.129, -0.7309, 0.3103), (4.034, -0.7358, 0.3066), (3.939, -0.7403, 0.3038), (3.844, -0.7445, 0.3018), (3.748, -0.7484, 0.3005), (3.651, -0.7521, 0.3001), (3.555, -0.7555, 0.3005), (3.457, -0.7588, 0.3018), (3.36, -0.7618, 0.3039), (3.261, -0.7645, 0.307), (3.162, -0.7669, 0.3111), (3.063, -0.7689, 0.3161), (2.963, -0.7705, 0.3222), (2.862, -0.7717, 0.3293), (2.761, -0.7723, 0.3374), (2.659, -0.7617, 0.3559), (2.556, -0.7645, 0.3437), (2.455, -0.7511, 0.3628), (2.354, -0.7549, 0.3596), (2.253, -0.7494, 0.3621), (2.153, -0.7444, 0.3636), (2.054, -0.7398, 0.3642), (1.955, -0.7357, 0.3638), (1.857, -0.732, 0.3626), (1.76, -0.7288, 0.3606), (1.663, -0.7261, 0.358), (1.566, -0.7239, 0.3546), (1.471, -0.7221, 0.3506), (1.375, -0.7208, 0.346), (1.28, -0.7199, 0.3406), (1.186, -0.7196, 0.3345), (1.093, -0.7198, 0.3276), (1.812, 1.406, -0.2542), (1.756, 1.005, -0.6972), (2.036, 0.2849, -0.2672), (2.036, 0.2849, -0.6972), (1.757, 0.6124, 0.5478), (1.757, 0.6331, 0.2407), (1.621, 1.615, 0.5865), (1.627, 1.604, 0.4819), (2.172, 0.6671, 0.5553), (2.172, 0.6878, 0.2482), (2.036, 1.669, 0.594), (2.042, 1.659, 0.4894), (2.12, 0.6484, -0.4391), (2.12, 0.6691, -0.7461), (1.984, 1.651, -0.4003), (1.99, 1.64, -0.505), (-1.446, 0.9029, 0.6732), (-1.502, 1.768, 0.3663), (-1.815, 0.2493, 0.3253), (-1.726, 0.1844, 0.6731), (-0.4115, 3.694, -0.5201), (-0.1606, 3.731, -0.522), (-0.4137, 3.698, -0.6468), (-0.1577, 3.697, -0.6468), (0.1988, 3.431, 0.5142), (0.1988, 3.431, 0.4508), (-0.05464, 3.431, 0.4508), (-0.05464, 3.431, 0.5142), (0.2674, 3.808, -0.4264), (0.2674, 3.808, -0.4898), (0.01389, 3.808, -0.4898), (0.01389, 3.808, -0.4264), (0.3528, 1.453, 1.22), (0.1581, 1.241, 1.253), (0.7848, 1.148, 1.206), (0.7124, 1.354, 1.163), (0.8781, 1.241, 0.9625), (0.7102, 1.37, 1.198), (0.3489, 1.472, 1.174), (0.1581, 1.521, 0.9625), (-0.7541, 1.483, 1.265), (-0.8244, 1.281, 1.307), (-0.1989, 1.375, 1.354), (-0.3896, 1.581, 1.322), (-0.7537, 1.5, 1.295), (-0.9189, 1.375, 1.064), (-0.1989, 1.654, 1.064), (-0.3858, 1.606, 1.271), (-1.446, 0.9029, 0.6732), (-1.502, 1.768, 0.3663), (-1.815, 0.2493, 0.3253), (-1.726, 0.1844, 0.6731)], [], [(47, 37, 3, 25), (46, 39, 5, 27), (28, 15, 1, 24), (43, 38, 4, 14), (42, 37, 1, 15), (16, 8, 69, 70), (45, 40, 11, 20), (22, 17, 10, 19), (44, 41, 9, 18), (9, 17, 57, 56), (23, 20, 74, 75), (39, 42, 15, 5), (36, 43, 14, 0), (27, 5, 15, 28), (13, 29, 270, 266), (4, 20, 23, 14), (2, 18, 22, 12), (36, 44, 18, 2), (12, 22, 19, 6), (38, 45, 20, 4), (14, 23, 21, 0), (30, 25, 29, 34), (32, 27, 28, 33), (33, 28, 24, 35), (125, 124, 53, 52), (34, 29, 26, 31), (48, 47, 25, 30), (30, 9, 273, 272), (17, 34, 83, 82), (40, 49, 32, 11), (16, 33, 35, 8), (11, 32, 33, 16), (9, 30, 34, 17), (10, 31, 49, 40), (8, 35, 48, 41), (35, 24, 47, 48), (31, 26, 46, 49), (6, 19, 45, 38), (21, 44, 63, 62), (2, 12, 43, 36), (7, 13, 42, 39), (8, 41, 66, 65), (19, 10, 224, 225), (13, 3, 37, 42), (12, 6, 38, 43), (26, 7, 39, 46), (24, 1, 37, 47), (46, 27, 50, 51), (55, 52, 53, 54), (191, 190, 55, 54), (124, 191, 54, 53), (190, 125, 52, 55), (59, 58, 246, 247), (17, 22, 59, 57), (18, 9, 56, 58), (22, 18, 58, 59), (61, 62, 63, 60), (44, 36, 60, 63), (0, 21, 62, 61), (36, 0, 61, 60), (64, 65, 66, 67), (21, 8, 65, 64), (44, 21, 64, 67), (41, 44, 67, 66), (71, 70, 69, 68), (8, 21, 68, 69), (21, 23, 71, 68), (23, 16, 70, 71), (73, 75, 79, 77), (20, 11, 72, 74), (16, 23, 75, 73), (11, 16, 73, 72), (78, 76, 77, 79), (72, 73, 77, 76), (75, 74, 78, 79), (74, 72, 76, 78), (82, 83, 87, 86), (10, 17, 82, 81), (10, 81, 231, 229), (34, 31, 80, 83), (84, 85, 89, 88), (80, 81, 85, 84), (83, 80, 84, 87), (81, 82, 86, 85), (91, 88, 248, 251), (87, 84, 88, 91), (85, 86, 90, 89), (86, 87, 91, 90), (49, 46, 157, 158), (158, 157, 156, 159), (159, 156, 155, 160), (160, 155, 154, 161), (161, 154, 153, 162), (162, 153, 152, 163), (163, 152, 151, 164), (164, 151, 150, 165), (165, 150, 149, 166), (166, 149, 148, 167), (167, 148, 147, 168), (168, 147, 146, 169), (169, 146, 145, 170), (170, 145, 144, 171), (171, 144, 143, 172), (172, 143, 142, 173), (173, 142, 141, 174), (174, 141, 140, 175), (175, 140, 139, 176), (176, 139, 138, 177), (177, 138, 137, 178), (178, 137, 136, 179), (179, 136, 135, 180), (180, 135, 134, 181), (181, 134, 133, 182), (182, 133, 132, 183), (183, 132, 131, 184), (184, 131, 130, 185), (185, 130, 129, 186), (186, 129, 128, 187), (187, 128, 127, 188), (188, 127, 126, 189), (189, 126, 125, 190), (27, 32, 223, 92), (92, 223, 222, 93), (93, 222, 221, 94), (94, 221, 220, 95), (95, 220, 219, 96), (96, 219, 218, 97), (97, 218, 217, 98), (98, 217, 216, 99), (99, 216, 215, 100), (100, 215, 214, 101), (101, 214, 213, 102), (102, 213, 212, 103), (103, 212, 211, 104), (104, 211, 210, 105), (105, 210, 209, 106), (106, 209, 208, 107), (107, 208, 207, 108), (108, 207, 206, 109), (109, 206, 205, 110), (110, 205, 204, 111), (111, 204, 203, 112), (112, 203, 202, 113), (113, 202, 201, 114), (114, 201, 200, 115), (115, 200, 199, 116), (116, 199, 198, 117), (117, 198, 197, 118), (118, 197, 196, 119), (119, 196, 195, 120), (120, 195, 194, 121), (121, 194, 193, 122), (122, 193, 192, 123), (123, 192, 191, 124), (32, 49, 158, 223), (223, 158, 159, 222), (222, 159, 160, 221), (221, 160, 161, 220), (220, 161, 162, 219), (219, 162, 163, 218), (218, 163, 164, 217), (217, 164, 165, 216), (216, 165, 166, 215), (215, 166, 167, 214), (214, 167, 168, 213), (213, 168, 169, 212), (212, 169, 170, 211), (211, 170, 171, 210), (210, 171, 172, 209), (209, 172, 173, 208), (208, 173, 174, 207), (207, 174, 175, 206), (206, 175, 176, 205), (205, 176, 177, 204), (204, 177, 178, 203), (203, 178, 179, 202), (202, 179, 180, 201), (201, 180, 181, 200), (200, 181, 182, 199), (199, 182, 183, 198), (198, 183, 184, 197), (197, 184, 185, 196), (196, 185, 186, 195), (195, 186, 187, 194), (194, 187, 188, 193), (193, 188, 189, 192), (192, 189, 190, 191), (46, 27, 92, 157), (157, 92, 93, 156), (156, 93, 94, 155), (155, 94, 95, 154), (154, 95, 96, 153), (153, 96, 97, 152), (152, 97, 98, 151), (151, 98, 99, 150), (150, 99, 100, 149), (149, 100, 101, 148), (148, 101, 102, 147), (147, 102, 103, 146), (146, 103, 104, 145), (145, 104, 105, 144), (144, 105, 106, 143), (143, 106, 107, 142), (142, 107, 108, 141), (141, 108, 109, 140), (140, 109, 110, 139), (139, 110, 111, 138), (138, 111, 112, 137), (137, 112, 113, 136), (136, 113, 114, 135), (135, 114, 115, 134), (134, 115, 116, 133), (133, 116, 117, 132), (132, 117, 118, 131), (131, 118, 119, 130), (130, 119, 120, 129), (129, 120, 121, 128), (128, 121, 122, 127), (127, 122, 123, 126), (126, 123, 124, 125), (225, 224, 226, 227), (45, 19, 225, 227), (40, 45, 227, 226), (10, 40, 226, 224), (229, 231, 235, 233), (31, 10, 229, 228), (81, 80, 230, 231), (80, 31, 228, 230), (234, 232, 236, 238), (228, 229, 233, 232), (230, 228, 232, 234), (231, 230, 234, 235), (236, 237, 239, 238), (235, 234, 238, 239), (233, 235, 239, 237), (232, 233, 237, 236), (242, 243, 240, 241), (48, 30, 272, 275), (9, 41, 274, 273), (41, 48, 275, 274), (246, 244, 245, 247), (58, 56, 244, 246), (57, 59, 247, 245), (56, 57, 245, 244), (250, 251, 255, 254), (89, 90, 250, 249), (90, 91, 251, 250), (88, 89, 249, 248), (254, 255, 252, 253), (248, 249, 253, 252), (251, 248, 252, 255), (249, 250, 254, 253), (25, 3, 265, 269), (29, 25, 269, 270), (3, 13, 266, 265), (29, 13, 257, 263), (26, 29, 263, 260), (262, 256, 259, 261), (7, 26, 260, 258), (257, 258, 259, 256), (258, 260, 261, 259), (256, 262, 263, 257), (262, 261, 260, 263), (13, 7, 258, 257), (265, 266, 267, 264), (264, 268, 269, 265), (266, 270, 271, 267), (268, 271, 270, 269), (268, 264, 267, 271), (241, 240, 272, 273), (242, 241, 273, 274), (240, 243, 275, 272), (243, 242, 274, 275)])
_uv = me_004.uv_layers.new(name='UVマップ')
_uv.uv.foreach_set('vector', [0.5625, 0.125, 0.625, 0.125, 0.625, 0.25, 0.5625, 0.25, 0.5625, 0.625, 0.625, 0.625, 0.625, 0.75, 0.5625, 0.75, 0.5625, 0.875, 0.625, 0.875, 0.625, 1.0, 0.5625, 1.0, 0.25, 0.625, 0.375, 0.625, 0.375, 0.75, 0.25, 0.75, 0.75, 0.625, 0.875, 0.625, 0.875, 0.75, 0.75, 0.75, 0.5, 0.875, 0.5, 1.0, 0.5, 1.0, 0.5, 0.875, 0.4375, 0.625, 0.5, 0.625, 0.5, 0.75, 0.4375, 0.75, 0.4375, 0.375, 0.5, 0.375, 0.5, 0.5, 0.4375, 0.5, 0.4375, 0.125, 0.5, 0.125, 0.5, 0.25, 0.4375, 0.25, 0.5, 0.25, 0.5, 0.375, 0.5, 0.375, 0.5, 0.25, 0.4375, 0.875, 0.4375, 0.75, 0.4375, 0.75, 0.4375, 0.875, 0.625, 0.625, 0.75, 0.625, 0.75, 0.75, 0.625, 0.75, 0.125, 0.625, 0.25, 0.625, 0.25, 0.75, 0.125, 0.75, 0.5625, 0.75, 0.625, 0.75, 0.625, 0.875, 0.5625, 0.875, 0.625, 0.375, 0.5625, 0.375, 0.5625, 0.375, 0.625, 0.375, 0.375, 0.75, 0.4375, 0.75, 0.4375, 0.875, 0.375, 0.875, 0.375, 0.25, 0.4375, 0.25, 0.4375, 0.375, 0.375, 0.375, 0.375, 0.125, 0.4375, 0.125, 0.4375, 0.25, 0.375, 0.25, 0.375, 0.375, 0.4375, 0.375, 0.4375, 0.5, 0.375, 0.5, 0.375, 0.625, 0.4375, 0.625, 0.4375, 0.75, 0.375, 0.75, 0.375, 0.875, 0.4375, 0.875, 0.4375, 1.0, 0.375, 1.0, 0.5312, 0.25, 0.5625, 0.25, 0.5625, 0.375, 0.5312, 0.375, 0.5312, 0.75, 0.5625, 0.75, 0.5625, 0.875, 0.5312, 0.875, 0.5312, 0.875, 0.5625, 0.875, 0.5625, 1.0, 0.5312, 1.0, 0.5625, 0.625, 0.5625, 0.75, 0.5625, 0.75, 0.5625, 0.625, 0.5312, 0.375, 0.5625, 0.375, 0.5625, 0.5, 0.5312, 0.5, 0.5312, 0.125, 0.5625, 0.125, 0.5625, 0.25, 0.5312, 0.25, 0.5312, 0.25, 0.5, 0.25, 0.5, 0.25, 0.5312, 0.25, 0.5, 0.375, 0.5312, 0.375, 0.5312, 0.375, 0.5, 0.375, 0.5, 0.625, 0.5312, 0.625, 0.5312, 0.75, 0.5, 0.75, 0.5, 0.875, 0.5312, 0.875, 0.5312, 1.0, 0.5, 1.0, 0.5, 0.75, 0.5312, 0.75, 0.5312, 0.875, 0.5, 0.875, 0.5, 0.25, 0.5312, 0.25, 0.5312, 0.375, 0.5, 0.375, 0.5, 0.5, 0.5312, 0.5, 0.5312, 0.625, 0.5, 0.625, 0.5, 0.0, 0.5312, 0.0, 0.5312, 0.125, 0.5, 0.125, 0.5312, 0.0, 0.5625, 0.0, 0.5625, 0.125, 0.5312, 0.125, 0.5312, 0.5, 0.5625, 0.5, 0.5625, 0.625, 0.5312, 0.625, 0.375, 0.5, 0.4375, 0.5, 0.4375, 0.625, 0.375, 0.625, 0.4375, 0.0, 0.4375, 0.125, 0.4375, 0.125, 0.4375, 0.0, 0.125, 0.5, 0.25, 0.5, 0.25, 0.625, 0.125, 0.625, 0.625, 0.5, 0.75, 0.5, 0.75, 0.625, 0.625, 0.625, 0.5, 0.0, 0.5, 0.125, 0.5, 0.125, 0.5, 0.0, 0.4375, 0.5, 0.5, 0.5, 0.5, 0.5, 0.4375, 0.5, 0.75, 0.5, 0.875, 0.5, 0.875, 0.625, 0.75, 0.625, 0.25, 0.5, 0.375, 0.5, 0.375, 0.625, 0.25, 0.625, 0.5625, 0.5, 0.625, 0.5, 0.625, 0.625, 0.5625, 0.625, 0.5625, 0.0, 0.625, 0.0, 0.625, 0.125, 0.5625, 0.125, 0.5625, 0.625, 0.5625, 0.75, 0.5625, 0.75, 0.5625, 0.625, 0.5312, 0.625, 0.5625, 0.625, 0.5625, 0.75, 0.5312, 0.75, 0.5312, 0.75, 0.5312, 0.625, 0.5312, 0.625, 0.5312, 0.75, 0.5625, 0.75, 0.5312, 0.75, 0.5312, 0.75, 0.5625, 0.75, 0.5312, 0.625, 0.5625, 0.625, 0.5625, 0.625, 0.5312, 0.625, 0.4375, 0.375, 0.4375, 0.25, 0.4375, 0.25, 0.4375, 0.375, 0.5, 0.375, 0.4375, 0.375, 0.4375, 0.375, 0.5, 0.375, 0.4375, 0.25, 0.5, 0.25, 0.5, 0.25, 0.4375, 0.25, 0.4375, 0.375, 0.4375, 0.25, 0.4375, 0.25, 0.4375, 0.375, 0.375, 0.0, 0.4375, 0.0, 0.4375, 0.125, 0.375, 0.125, 0.4375, 0.125, 0.375, 0.125, 0.375, 0.125, 0.4375, 0.125, 0.375, 1.0, 0.4375, 1.0, 0.4375, 1.0, 0.375, 1.0, 0.125, 0.625, 0.125, 0.75, 0.125, 0.75, 0.125, 0.625, 0.4375, 0.0, 0.5, 0.0, 0.5, 0.125, 0.4375, 0.125, 0.4375, 1.0, 0.5, 1.0, 0.5, 1.0, 0.4375, 1.0, 0.4375, 0.125, 0.4375, 0.0, 0.4375, 0.0, 0.4375, 0.125, 0.5, 0.125, 0.4375, 0.125, 0.4375, 0.125, 0.5, 0.125, 0.4375, 0.875, 0.5, 0.875, 0.5, 1.0, 0.4375, 1.0, 0.5, 1.0, 0.4375, 1.0, 0.4375, 1.0, 0.5, 1.0, 0.4375, 1.0, 0.4375, 0.875, 0.4375, 0.875, 0.4375, 1.0, 0.4375, 0.875, 0.5, 0.875, 0.5, 0.875, 0.4375, 0.875, 0.5, 0.875, 0.4375, 0.875, 0.4375, 0.875, 0.5, 0.875, 0.4375, 0.75, 0.5, 0.75, 0.5, 0.75, 0.4375, 0.75, 0.5, 0.875, 0.4375, 0.875, 0.4375, 0.875, 0.5, 0.875, 0.5, 0.75, 0.5, 0.875, 0.5, 0.875, 0.5, 0.75, 0.4375, 0.75, 0.5, 0.75, 0.5, 0.875, 0.4375, 0.875, 0.5, 0.75, 0.5, 0.875, 0.5, 0.875, 0.5, 0.75, 0.4375, 0.875, 0.4375, 0.75, 0.4375, 0.75, 0.4375, 0.875, 0.4375, 0.75, 0.5, 0.75, 0.5, 0.75, 0.4375, 0.75, 0.5, 0.375, 0.5312, 0.375, 0.5312, 0.375, 0.5, 0.375, 0.5, 0.5, 0.5, 0.375, 0.5, 0.375, 0.5, 0.5, 0.5, 0.5, 0.5, 0.5, 0.5, 0.5, 0.5, 0.5, 0.5312, 0.375, 0.5312, 0.5, 0.5312, 0.5, 0.5312, 0.375, 0.5312, 0.5, 0.5, 0.5, 0.5, 0.5, 0.5312, 0.5, 0.5312, 0.5, 0.5, 0.5, 0.5, 0.5, 0.5312, 0.5, 0.5312, 0.375, 0.5312, 0.5, 0.5312, 0.5, 0.5312, 0.375, 0.5, 0.5, 0.5, 0.375, 0.5, 0.375, 0.5, 0.5, 0.5312, 0.375, 0.5312, 0.5, 0.5312, 0.5, 0.5312, 0.375, 0.5312, 0.375, 0.5312, 0.5, 0.5312, 0.5, 0.5312, 0.375, 0.5, 0.5, 0.5, 0.375, 0.5, 0.375, 0.5, 0.5, 0.5, 0.375, 0.5312, 0.375, 0.5312, 0.375, 0.5, 0.375, 0.5312, 0.625, 0.5625, 0.625, 0.5625, 0.625, 0.5312, 0.625, 0.5312, 0.625, 0.5625, 0.625, 0.5625, 0.625, 0.5312, 0.625, 0.5312, 0.625, 0.5625, 0.625, 0.5625, 0.625, 0.5312, 0.625, 0.5312, 0.625, 0.5625, 0.625, 0.5625, 0.625, 0.5312, 0.625, 0.5312, 0.625, 0.5625, 0.625, 0.5625, 0.625, 0.5313, 0.625, 0.5313, 0.625, 0.5625, 0.625, 0.5625, 0.625, 0.5313, 0.625, 0.5313, 0.625, 0.5625, 0.625, 0.5625, 0.625, 0.5313, 0.625, 0.5313, 0.625, 0.5625, 0.625, 0.5625, 0.625, 0.5313, 0.625, 0.5313, 0.625, 0.5625, 0.625, 0.5625, 0.625, 0.5313, 0.625, 0.5313, 0.625, 0.5625, 0.625, 0.5625, 0.625, 0.5313, 0.625, 0.5313, 0.625, 0.5625, 0.625, 0.5625, 0.625, 0.5313, 0.625, 0.5313, 0.625, 0.5625, 0.625, 0.5625, 0.625, 0.5313, 0.625, 0.5313, 0.625, 0.5625, 0.625, 0.5625, 0.625, 0.5313, 0.625, 0.5313, 0.625, 0.5625, 0.625, 0.5625, 0.625, 0.5313, 0.625, 0.5313, 0.625, 0.5625, 0.625, 0.5625, 0.625, 0.5313, 0.625, 0.5313, 0.625, 0.5625, 0.625, 0.5625, 0.625, 0.5312, 0.625, 0.5312, 0.625, 0.5625, 0.625, 0.5625, 0.625, 0.5313, 0.625, 0.5313, 0.625, 0.5625, 0.625, 0.5625, 0.625, 0.5313, 0.625, 0.5313, 0.625, 0.5625, 0.625, 0.5625, 0.625, 0.5313, 0.625, 0.5313, 0.625, 0.5625, 0.625, 0.5625, 0.625, 0.5313, 0.625, 0.5313, 0.625, 0.5625, 0.625, 0.5625, 0.625, 0.5313, 0.625, 0.5313, 0.625, 0.5625, 0.625, 0.5625, 0.625, 0.5313, 0.625, 0.5313, 0.625, 0.5625, 0.625, 0.5625, 0.625, 0.5313, 0.625, 0.5313, 0.625, 0.5625, 0.625, 0.5625, 0.625, 0.5313, 0.625, 0.5313, 0.625, 0.5625, 0.625, 0.5625, 0.625, 0.5313, 0.625, 0.5313, 0.625, 0.5625, 0.625, 0.5625, 0.625, 0.5313, 0.625, 0.5313, 0.625, 0.5625, 0.625, 0.5625, 0.625, 0.5313, 0.625, 0.5313, 0.625, 0.5625, 0.625, 0.5625, 0.625, 0.5313, 0.625, 0.5313, 0.625, 0.5625, 0.625, 0.5625, 0.625, 0.5312, 0.625, 0.5312, 0.625, 0.5625, 0.625, 0.5625, 0.625, 0.5313, 0.625, 0.5313, 0.625, 0.5625, 0.625, 0.5625, 0.625, 0.5313, 0.625, 0.5313, 0.625, 0.5625, 0.625, 0.5625, 0.625, 0.5312, 0.625, 0.5312, 0.625, 0.5625, 0.625, 0.5625, 0.625, 0.5312, 0.625, 0.5625, 0.75, 0.5312, 0.75, 0.5312, 0.75, 0.5625, 0.75, 0.5625, 0.75, 0.5312, 0.75, 0.5312, 0.75, 0.5625, 0.75, 0.5625, 0.75, 0.5312, 0.75, 0.5312, 0.75, 0.5625, 0.75, 0.5625, 0.75, 0.5312, 0.75, 0.5313, 0.75, 0.5625, 0.75, 0.5625, 0.75, 0.5313, 0.75, 0.5312, 0.75, 0.5625, 0.75, 0.5625, 0.75, 0.5312, 0.75, 0.5313, 0.75, 0.5625, 0.75, 0.5625, 0.75, 0.5313, 0.75, 0.5312, 0.75, 0.5625, 0.75, 0.5625, 0.75, 0.5312, 0.75, 0.5313, 0.75, 0.5625, 0.75, 0.5625, 0.75, 0.5313, 0.75, 0.5313, 0.75, 0.5625, 0.75, 0.5625, 0.75, 0.5313, 0.75, 0.5313, 0.75, 0.5625, 0.75, 0.5625, 0.75, 0.5313, 0.75, 0.5313, 0.75, 0.5625, 0.75, 0.5625, 0.75, 0.5313, 0.75, 0.5313, 0.75, 0.5625, 0.75, 0.5625, 0.75, 0.5313, 0.75, 0.5313, 0.75, 0.5625, 0.75, 0.5625, 0.75, 0.5313, 0.75, 0.5313, 0.75, 0.5625, 0.75, 0.5625, 0.75, 0.5313, 0.75, 0.5313, 0.75, 0.5625, 0.75, 0.5625, 0.75, 0.5313, 0.75, 0.5313, 0.75, 0.5625, 0.75, 0.5625, 0.75, 0.5313, 0.75, 0.5313, 0.75, 0.5625, 0.75, 0.5625, 0.75, 0.5313, 0.75, 0.5312, 0.75, 0.5625, 0.75, 0.5625, 0.75, 0.5312, 0.75, 0.5313, 0.75, 0.5625, 0.75, 0.5625, 0.75, 0.5313, 0.75, 0.5313, 0.75, 0.5625, 0.75, 0.5625, 0.75, 0.5313, 0.75, 0.5313, 0.75, 0.5625, 0.75, 0.5625, 0.75, 0.5313, 0.75, 0.5313, 0.75, 0.5625, 0.75, 0.5625, 0.75, 0.5313, 0.75, 0.5313, 0.75, 0.5625, 0.75, 0.5625, 0.75, 0.5313, 0.75, 0.5312, 0.75, 0.5625, 0.75, 0.5625, 0.75, 0.5312, 0.75, 0.5312, 0.75, 0.5625, 0.75, 0.5625, 0.75, 0.5312, 0.75, 0.5313, 0.75, 0.5625, 0.75, 0.5625, 0.75, 0.5313, 0.75, 0.5313, 0.75, 0.5625, 0.75, 0.5625, 0.75, 0.5313, 0.75, 0.5313, 0.75, 0.5625, 0.75, 0.5625, 0.75, 0.5313, 0.75, 0.5312, 0.75, 0.5625, 0.75, 0.5625, 0.75, 0.5312, 0.75, 0.5312, 0.75, 0.5625, 0.75, 0.5625, 0.75, 0.5312, 0.75, 0.5312, 0.75, 0.5625, 0.75, 0.5625, 0.75, 0.5312, 0.75, 0.5312, 0.75, 0.5625, 0.75, 0.5625, 0.75, 0.5312, 0.75, 0.5312, 0.75, 0.5625, 0.75, 0.5312, 0.75, 0.5312, 0.625, 0.5312, 0.625, 0.5312, 0.75, 0.5312, 0.75, 0.5312, 0.625, 0.5312, 0.625, 0.5312, 0.75, 0.5312, 0.75, 0.5312, 0.625, 0.5312, 0.625, 0.5312, 0.75, 0.5312, 0.75, 0.5312, 0.625, 0.5312, 0.625, 0.5313, 0.75, 0.5313, 0.75, 0.5312, 0.625, 0.5313, 0.625, 0.5312, 0.75, 0.5312, 0.75, 0.5313, 0.625, 0.5313, 0.625, 0.5313, 0.75, 0.5313, 0.75, 0.5313, 0.625, 0.5313, 0.625, 0.5312, 0.75, 0.5312, 0.75, 0.5313, 0.625, 0.5313, 0.625, 0.5313, 0.75, 0.5313, 0.75, 0.5313, 0.625, 0.5313, 0.625, 0.5313, 0.75, 0.5313, 0.75, 0.5313, 0.625, 0.5313, 0.625, 0.5313, 0.75, 0.5313, 0.75, 0.5313, 0.625, 0.5313, 0.625, 0.5313, 0.75, 0.5313, 0.75, 0.5313, 0.625, 0.5313, 0.625, 0.5313, 0.75, 0.5313, 0.75, 0.5313, 0.625, 0.5313, 0.625, 0.5313, 0.75, 0.5313, 0.75, 0.5313, 0.625, 0.5313, 0.625, 0.5313, 0.75, 0.5313, 0.75, 0.5313, 0.625, 0.5313, 0.625, 0.5313, 0.75, 0.5313, 0.75, 0.5313, 0.625, 0.5312, 0.625, 0.5313, 0.75, 0.5313, 0.75, 0.5312, 0.625, 0.5313, 0.625, 0.5313, 0.75, 0.5313, 0.75, 0.5313, 0.625, 0.5313, 0.625, 0.5312, 0.75, 0.5312, 0.75, 0.5313, 0.625, 0.5313, 0.625, 0.5313, 0.75, 0.5313, 0.75, 0.5313, 0.625, 0.5313, 0.625, 0.5313, 0.75, 0.5313, 0.75, 0.5313, 0.625, 0.5313, 0.625, 0.5313, 0.75, 0.5313, 0.75, 0.5313, 0.625, 0.5313, 0.625, 0.5313, 0.75, 0.5313, 0.75, 0.5313, 0.625, 0.5313, 0.625, 0.5313, 0.75, 0.5313, 0.75, 0.5313, 0.625, 0.5313, 0.625, 0.5312, 0.75, 0.5312, 0.75, 0.5313, 0.625, 0.5313, 0.625, 0.5312, 0.75, 0.5312, 0.75, 0.5313, 0.625, 0.5313, 0.625, 0.5313, 0.75, 0.5313, 0.75, 0.5313, 0.625, 0.5313, 0.625, 0.5313, 0.75, 0.5313, 0.75, 0.5313, 0.625, 0.5313, 0.625, 0.5313, 0.75, 0.5313, 0.75, 0.5313, 0.625, 0.5312, 0.625, 0.5312, 0.75, 0.5312, 0.75, 0.5312, 0.625, 0.5313, 0.625, 0.5312, 0.75, 0.5312, 0.75, 0.5313, 0.625, 0.5313, 0.625, 0.5312, 0.75, 0.5312, 0.75, 0.5313, 0.625, 0.5312, 0.625, 0.5312, 0.75, 0.5312, 0.75, 0.5312, 0.625, 0.5312, 0.625, 0.5312, 0.75, 0.5625, 0.625, 0.5625, 0.75, 0.5625, 0.75, 0.5625, 0.625, 0.5625, 0.625, 0.5625, 0.75, 0.5625, 0.75, 0.5625, 0.625, 0.5625, 0.625, 0.5625, 0.75, 0.5625, 0.75, 0.5625, 0.625, 0.5625, 0.625, 0.5625, 0.75, 0.5625, 0.75, 0.5625, 0.625, 0.5625, 0.625, 0.5625, 0.75, 0.5625, 0.75, 0.5625, 0.625, 0.5625, 0.625, 0.5625, 0.75, 0.5625, 0.75, 0.5625, 0.625, 0.5625, 0.625, 0.5625, 0.75, 0.5625, 0.75, 0.5625, 0.625, 0.5625, 0.625, 0.5625, 0.75, 0.5625, 0.75, 0.5625, 0.625, 0.5625, 0.625, 0.5625, 0.75, 0.5625, 0.75, 0.5625, 0.625, 0.5625, 0.625, 0.5625, 0.75, 0.5625, 0.75, 0.5625, 0.625, 0.5625, 0.625, 0.5625, 0.75, 0.5625, 0.75, 0.5625, 0.625, 0.5625, 0.625, 0.5625, 0.75, 0.5625, 0.75, 0.5625, 0.625, 0.5625, 0.625, 0.5625, 0.75, 0.5625, 0.75, 0.5625, 0.625, 0.5625, 0.625, 0.5625, 0.75, 0.5625, 0.75, 0.5625, 0.625, 0.5625, 0.625, 0.5625, 0.75, 0.5625, 0.75, 0.5625, 0.625, 0.5625, 0.625, 0.5625, 0.75, 0.5625, 0.75, 0.5625, 0.625, 0.5625, 0.625, 0.5625, 0.75, 0.5625, 0.75, 0.5625, 0.625, 0.5625, 0.625, 0.5625, 0.75, 0.5625, 0.75, 0.5625, 0.625, 0.5625, 0.625, 0.5625, 0.75, 0.5625, 0.75, 0.5625, 0.625, 0.5625, 0.625, 0.5625, 0.75, 0.5625, 0.75, 0.5625, 0.625, 0.5625, 0.625, 0.5625, 0.75, 0.5625, 0.75, 0.5625, 0.625, 0.5625, 0.625, 0.5625, 0.75, 0.5625, 0.75, 0.5625, 0.625, 0.5625, 0.625, 0.5625, 0.75, 0.5625, 0.75, 0.5625, 0.625, 0.5625, 0.625, 0.5625, 0.75, 0.5625, 0.75, 0.5625, 0.625, 0.5625, 0.625, 0.5625, 0.75, 0.5625, 0.75, 0.5625, 0.625, 0.5625, 0.625, 0.5625, 0.75, 0.5625, 0.75, 0.5625, 0.625, 0.5625, 0.625, 0.5625, 0.75, 0.5625, 0.75, 0.5625, 0.625, 0.5625, 0.625, 0.5625, 0.75, 0.5625, 0.75, 0.5625, 0.625, 0.5625, 0.625, 0.5625, 0.75, 0.5625, 0.75, 0.5625, 0.625, 0.5625, 0.625, 0.5625, 0.75, 0.5625, 0.75, 0.5625, 0.625, 0.5625, 0.625, 0.5625, 0.75, 0.5625, 0.75, 0.5625, 0.625, 0.5625, 0.625, 0.5625, 0.75, 0.5625, 0.75, 0.5625, 0.625, 0.5625, 0.625, 0.5625, 0.75, 0.5625, 0.75, 0.5625, 0.625, 0.4375, 0.5, 0.5, 0.5, 0.5, 0.625, 0.4375, 0.625, 0.4375, 0.625, 0.4375, 0.5, 0.4375, 0.5, 0.4375, 0.625, 0.5, 0.625, 0.4375, 0.625, 0.4375, 0.625, 0.5, 0.625, 0.5, 0.5, 0.5, 0.625, 0.5, 0.625, 0.5, 0.5, 0.5, 0.5, 0.5, 0.5, 0.5, 0.5, 0.5, 0.5, 0.5312, 0.5, 0.5, 0.5, 0.5, 0.5, 0.5312, 0.5, 0.5, 0.5, 0.5312, 0.5, 0.5312, 0.5, 0.5, 0.5, 0.5312, 0.5, 0.5312, 0.5, 0.5312, 0.5, 0.5312, 0.5, 0.5312, 0.5, 0.5312, 0.5, 0.5312, 0.5, 0.5312, 0.5, 0.5312, 0.5, 0.5, 0.5, 0.5, 0.5, 0.5312, 0.5, 0.5312, 0.5, 0.5312, 0.5, 0.5312, 0.5, 0.5312, 0.5, 0.5, 0.5, 0.5312, 0.5, 0.5312, 0.5, 0.5, 0.5, 0.5312, 0.5, 0.5, 0.5, 0.5, 0.5, 0.5312, 0.5, 0.5, 0.5, 0.5312, 0.5, 0.5312, 0.5, 0.5, 0.5, 0.5, 0.5, 0.5, 0.5, 0.5, 0.5, 0.5, 0.5, 0.5312, 0.5, 0.5, 0.5, 0.5, 0.5, 0.5312, 0.5, 0.5, 0.125, 0.5312, 0.125, 0.5312, 0.25, 0.5, 0.25, 0.5312, 0.125, 0.5312, 0.25, 0.5312, 0.25, 0.5312, 0.125, 0.5, 0.25, 0.5, 0.125, 0.5, 0.125, 0.5, 0.25, 0.5, 0.125, 0.5312, 0.125, 0.5312, 0.125, 0.5, 0.125, 0.4375, 0.25, 0.5, 0.25, 0.5, 0.375, 0.4375, 0.375, 0.4375, 0.25, 0.5, 0.25, 0.5, 0.25, 0.4375, 0.25, 0.5, 0.375, 0.4375, 0.375, 0.4375, 0.375, 0.5, 0.375, 0.5, 0.25, 0.5, 0.375, 0.5, 0.375, 0.5, 0.25, 0.5, 0.375, 0.5312, 0.375, 0.5312, 0.375, 0.5, 0.375, 0.5, 0.5, 0.5, 0.375, 0.5, 0.375, 0.5, 0.5, 0.5, 0.375, 0.5312, 0.375, 0.5312, 0.375, 0.5, 0.375, 0.5312, 0.5, 0.5, 0.5, 0.5, 0.5, 0.5312, 0.5, 0.5, 0.375, 0.5312, 0.375, 0.5312, 0.5, 0.5, 0.5, 0.5312, 0.5, 0.5, 0.5, 0.5, 0.5, 0.5312, 0.5, 0.5312, 0.375, 0.5312, 0.5, 0.5312, 0.5, 0.5312, 0.375, 0.5, 0.5, 0.5, 0.375, 0.5, 0.375, 0.5, 0.5, 0.5625, 0.25, 0.625, 0.25, 0.625, 0.25, 0.5625, 0.25, 0.5625, 0.375, 0.5625, 0.25, 0.5625, 0.25, 0.5625, 0.375, 0.875, 0.5, 0.75, 0.5, 0.75, 0.5, 0.875, 0.5, 0.5625, 0.375, 0.625, 0.375, 0.625, 0.375, 0.5625, 0.375, 0.5625, 0.5, 0.5625, 0.375, 0.5625, 0.375, 0.5625, 0.5, 0.5899, 0.4035, 0.5979, 0.4039, 0.5914, 0.4713, 0.5959, 0.4706, 0.625, 0.5, 0.5625, 0.5, 0.5625, 0.5, 0.625, 0.5, 0.625, 0.375, 0.625, 0.4976, 0.5914, 0.4713, 0.5979, 0.4039, 0.625, 0.5, 0.5625, 0.5, 0.5959, 0.4706, 0.5914, 0.4713, 0.5979, 0.4039, 0.5899, 0.4035, 0.5625, 0.375, 0.625, 0.375, 0.5899, 0.4035, 0.5959, 0.4706, 0.5625, 0.5, 0.5625, 0.375, 0.75, 0.5, 0.625, 0.5, 0.625, 0.5, 0.75, 0.5, 0.625, 0.2523, 0.625, 0.375, 0.5984, 0.3467, 0.592, 0.2782, 0.592, 0.2782, 0.5953, 0.2788, 0.5625, 0.25, 0.625, 0.25, 0.625, 0.375, 0.5625, 0.375, 0.5893, 0.3472, 0.5984, 0.3467, 0.5953, 0.2788, 0.5893, 0.3472, 0.5625, 0.375, 0.5625, 0.25, 0.5953, 0.2788, 0.592, 0.2782, 0.5984, 0.3467, 0.5893, 0.3472, 0.5, 0.25, 0.5312, 0.25, 0.5312, 0.25, 0.5, 0.25, 0.5, 0.125, 0.5, 0.25, 0.5, 0.25, 0.5, 0.125, 0.5312, 0.25, 0.5312, 0.125, 0.5312, 0.125, 0.5312, 0.25, 0.5312, 0.125, 0.5, 0.125, 0.5, 0.125, 0.5312, 0.125])
me_004.use_remesh_fix_poles = True
me_004.use_remesh_preserve_attributes = False
me_004.update()
me_007 = bpy.data.meshes.new('立方体.007')
me_007.from_pydata([(-0.984, -0.3382, -1.0), (-2.9, -0.4571, 1.0), (-0.2241, 0.3382, -1.76), (-2.9, 0.4571, 1.0), (0.984, -0.3382, -1.0), (2.678, -0.0126, 1.0), (0.2241, 0.3382, -1.76), (2.678, 0.0126, 1.0), (-3.406, 1.0, -1.0), (-3.406, -1.0, -1.0), (3.406, 1.0, -1.0), (3.406, -1.0, -1.0), (-0.2241, 0.3382, -5.826), (-0.984, -0.3382, -6.585), (0.2241, 0.3382, -5.826), (0.984, -0.3382, -6.585), (-3.406, -1.0, 1.0), (-3.406, 1.0, 1.0), (3.406, 1.0, 1.0), (3.406, -1.0, 1.0), (-2.9, -0.4571, 10.99), (-2.9, 0.4571, 10.99), (2.678, 0.0126, 10.99), (2.678, -0.0126, 10.99), (0.0, 0.0, 12.9), (0.984, 0.3382, -1.0), (-0.984, 0.3382, -1.0), (0.984, 0.3382, -6.585), (-0.984, 0.3382, -6.585)], [], [(9, 16, 17, 8), (8, 17, 18, 10), (10, 18, 19, 11), (11, 19, 16, 9), (4, 0, 13, 15), (7, 3, 21, 22), (26, 0, 9, 8), (25, 26, 8, 10), (4, 25, 10, 11), (0, 4, 11, 9), (28, 27, 15, 13), (2, 6, 14, 12), (25, 4, 15, 27), (0, 26, 28, 13), (1, 3, 17, 16), (3, 7, 18, 17), (7, 5, 19, 18), (5, 1, 16, 19), (23, 22, 24), (5, 7, 22, 23), (3, 1, 20, 21), (1, 5, 23, 20), (21, 20, 24), (20, 23, 24), (22, 21, 24), (6, 2, 26, 25), (12, 14, 27, 28), (14, 6, 25, 27), (2, 12, 28, 26)])
_uv = me_007.uv_layers.new(name='UVマップ')
_uv.uv.foreach_set('vector', [0.375, 0.0, 0.625, 0.0, 0.625, 0.25, 0.375, 0.25, 0.375, 0.25, 0.625, 0.25, 0.625, 0.5, 0.375, 0.5, 0.375, 0.5, 0.625, 0.5, 0.625, 0.75, 0.375, 0.75, 0.375, 0.75, 0.625, 0.75, 0.625, 1.0, 0.375, 1.0, 0.3507, 0.6673, 0.1493, 0.6673, 0.1493, 0.6673, 0.3507, 0.6673, 0.6449, 0.5679, 0.8551, 0.5679, 0.8551, 0.5679, 0.6449, 0.5679, 0.1493, 0.5827, 0.1493, 0.6673, 0.125, 0.75, 0.125, 0.5, 0.3507, 0.5827, 0.1493, 0.5827, 0.125, 0.5, 0.375, 0.5, 0.3507, 0.6673, 0.3507, 0.5827, 0.375, 0.5, 0.375, 0.75, 0.1493, 0.6673, 0.3507, 0.6673, 0.375, 0.75, 0.125, 0.75, 0.1493, 0.5827, 0.3507, 0.5827, 0.3507, 0.6673, 0.1493, 0.6673, 0.2271, 0.5827, 0.2729, 0.5827, 0.2729, 0.5827, 0.2271, 0.5827, 0.3507, 0.5827, 0.3507, 0.6673, 0.3507, 0.6673, 0.3507, 0.5827, 0.1493, 0.6673, 0.1493, 0.5827, 0.1493, 0.5827, 0.1493, 0.6673, 0.8551, 0.6821, 0.8551, 0.5679, 0.875, 0.5, 0.875, 0.75, 0.8551, 0.5679, 0.6449, 0.5679, 0.625, 0.5, 0.875, 0.5, 0.6449, 0.5679, 0.6449, 0.6821, 0.625, 0.75, 0.625, 0.5, 0.6449, 0.6821, 0.8551, 0.6821, 0.875, 0.75, 0.625, 0.75, 0.6449, 0.6821, 0.6449, 0.5679, 0.6449, 0.6821, 0.6449, 0.6821, 0.6449, 0.5679, 0.6449, 0.5679, 0.6449, 0.6821, 0.8551, 0.5679, 0.8551, 0.6821, 0.8551, 0.6821, 0.8551, 0.5679, 0.8551, 0.6821, 0.6449, 0.6821, 0.6449, 0.6821, 0.8551, 0.6821, 0.8551, 0.5679, 0.8551, 0.6821, 0.8551, 0.5679, 0.8551, 0.6821, 0.6449, 0.6821, 0.8551, 0.6821, 0.6449, 0.5679, 0.8551, 0.5679, 0.6449, 0.5679, 0.2729, 0.5827, 0.2271, 0.5827, 0.1493, 0.5827, 0.3507, 0.5827, 0.2271, 0.5827, 0.2729, 0.5827, 0.3507, 0.5827, 0.1493, 0.5827, 0.2729, 0.5827, 0.2729, 0.5827, 0.3507, 0.5827, 0.3507, 0.5827, 0.2271, 0.5827, 0.2271, 0.5827, 0.1493, 0.5827, 0.1493, 0.5827])
me_007.materials.append(mat_x)
me_007.use_remesh_fix_poles = True
me_007.use_remesh_preserve_attributes = False
me_007.update()

# ---- objects
ob_x = bpy.data.objects.new('立方体', me_003)
ob_001 = bpy.data.objects.new('立方体.001', me_004)
ob_002 = bpy.data.objects.new('立方体.002', me_007)

# ---- transforms, parenting, visibility, modifiers, constraints
ob_x.location = (0.0, 0.0, 0.05817)
ob_001.location = (0.0, 0.0, 0.0)
ob_002.location = (0.0, 0.0, 0.0)

# ---- collection membership
col_collection.objects.link(ob_x)
col_collection.objects.link(ob_001)
col_collection.objects.link(ob_002)

# ---- scene / render settings (as saved in the file)
scene.frame_start = 1; scene.frame_end = 250; scene.frame_set(1)
scene.render.engine = 'BLENDER_EEVEE_NEXT'
scene.cycles.sampling_pattern = 'TABULATED_SOBOL'
scene.cycles.use_light_tree = False
scene.view_settings.view_transform = 'Filmic'
bpy.context.view_layer.update()

# ---- added for rendering (the .blend has no active camera and no usable light): camera, sun
cam_auto = bpy.data.cameras.new('AutoCamera')
cam_auto.lens = 50.0
cam_auto.sensor_width = 36.0
cam_auto.clip_end = 1000.0
ob_auto_camera = bpy.data.objects.new('AutoCamera', cam_auto)
scene.collection.objects.link(ob_auto_camera)
ob_auto_camera.location = (22.4448, -24.2008, 20.8194)
ob_auto_camera.rotation_euler = (1.09748, -7.21219e-08, 0.694738)
scene.camera = ob_auto_camera
light_auto_sun = bpy.data.lights.new('AutoSun', 'SUN')
light_auto_sun.energy = 3.0
light_auto_sun.angle = 0.0523599
ob_auto_sun = bpy.data.objects.new('AutoSun', light_auto_sun)
scene.collection.objects.link(ob_auto_sun)
ob_auto_sun.rotation_euler = (0.872665, 0.174533, 0.523599)
bpy.context.view_layer.update()
